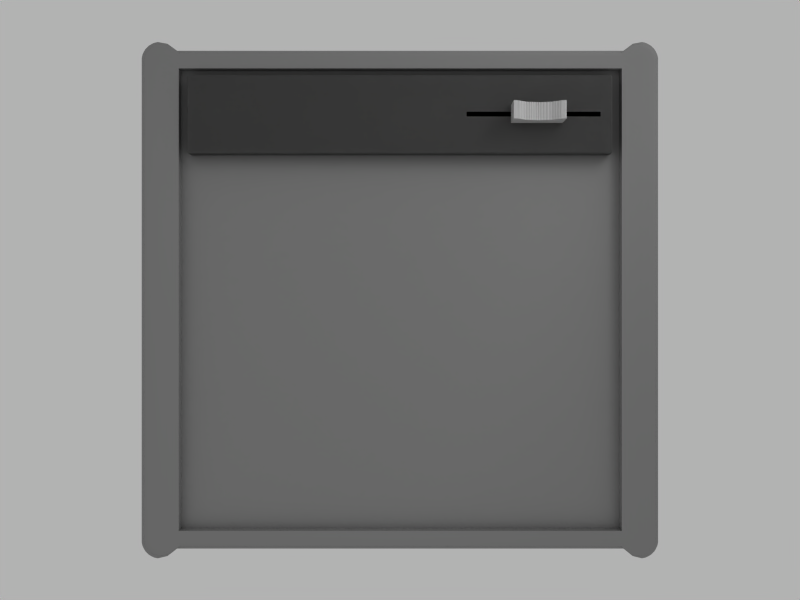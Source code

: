 # Source: menu.blend  (saved by Blender 2.45.0; exported with 4.5.12 LTS)
import bpy
from mathutils import Matrix  # noqa: F401  (used for matrix-valued properties, if any)

bpy.ops.wm.read_factory_settings(use_empty=True)
scene = bpy.context.scene
scene.name = 'Scene'

# ---- collections
col_collection_1 = bpy.data.collections.new('Collection 1'); scene.collection.children.link(col_collection_1)
col_collection_2 = bpy.data.collections.new('Collection 2'); scene.collection.children.link(col_collection_2)
col_collection_3 = bpy.data.collections.new('Collection 3'); scene.collection.children.link(col_collection_3)
col_collection_3.hide_render = True
col_collection_3.hide_viewport = True

# ---- materials (node trees are filled in below, after node groups)
mat_metal = bpy.data.materials.new('metal')
mat_metal.alpha_threshold = 0.0
mat_metal.diffuse_color = (0.56, 0.56, 0.56, 1.0)
mat_metal.roughness = 0.5
mat_metal.line_color = (0.0, 0.0, 0.0, 1.0)
mat_black = bpy.data.materials.new('black')
mat_black.alpha_threshold = 0.0
mat_black.diffuse_color = (0.0, 0.0, 0.0, 1.0)
mat_black.roughness = 0.5
mat_black.line_color = (0.0, 0.0, 0.0, 1.0)

# ---- node groups
ng_auto_smooth = bpy.data.node_groups.new('Auto Smooth', 'GeometryNodeTree')
_s = ng_auto_smooth.interface.new_socket(name='Geometry', in_out='OUTPUT', socket_type='NodeSocketGeometry')
_s = ng_auto_smooth.interface.new_socket(name='Geometry', in_out='INPUT', socket_type='NodeSocketGeometry')
_s = ng_auto_smooth.interface.new_socket(name='Angle', in_out='INPUT', socket_type='NodeSocketFloat')
_s.subtype = 'ANGLE'
_s.min_value = 0.0
_s.max_value = 3.142
ng_auto_smooth.is_modifier = True
_N = ng_auto_smooth.nodes; _L = ng_auto_smooth.links
n0 = _N.new('NodeGroupOutput'); n0.name = 'Group Output'; n0.location = (480, -100)
n1 = _N.new('NodeGroupInput'); n1.name = 'Group Input'; n1.location = (-420, -300)
n2 = _N.new('NodeGroupInput'); n2.name = 'Group Input.001'; n2.location = (-60, -100)
n3 = _N.new('GeometryNodeSetShadeSmooth'); n3.name = 'Set Shade Smooth'; n3.location = (120, -100)
n3.domain = 'EDGE'
n4 = _N.new('GeometryNodeSetShadeSmooth'); n4.name = 'Set Shade Smooth.001'; n4.location = (300, -100)
n5 = _N.new('GeometryNodeInputMeshEdgeAngle'); n5.name = 'Edge Angle'; n5.location = (-420, -220)
n6 = _N.new('GeometryNodeInputEdgeSmooth'); n6.name = 'Is Edge Smooth'; n6.location = (-60, -160)
n7 = _N.new('GeometryNodeInputShadeSmooth'); n7.name = 'Is Face Smooth'; n7.location = (-240, -340)
n8 = _N.new('FunctionNodeBooleanMath'); n8.name = 'Boolean Math'; n8.location = (-60, -220)
n9 = _N.new('FunctionNodeCompare'); n9.name = 'Compare'; n9.location = (-240, -180)
n9.operation = 'LESS_EQUAL'
_L.new(n5.outputs[0], n9.inputs[0])
_L.new(n4.outputs[0], n0.inputs[0])
_L.new(n1.outputs[1], n9.inputs[1])
_L.new(n9.outputs[0], n8.inputs[0])
_L.new(n7.outputs[0], n8.inputs[1])
_L.new(n2.outputs[0], n3.inputs[0])
_L.new(n6.outputs[0], n3.inputs[1])
_L.new(n3.outputs[0], n4.inputs[0])
_L.new(n8.outputs[0], n3.inputs[2])
n0.is_active_output = True

# ---- material node trees

# ---- world
world_world = bpy.data.worlds.new('World'); scene.world = world_world
world_world.color = (0.7, 0.7, 0.7)
world_world.use_sun_shadow = False
world_world.sun_shadow_jitter_overblur = 0.0
world_world.cycles.sampling_method = 'MANUAL'
world_world.cycles.sample_map_resolution = 256

# ---- cameras
cam_camera = bpy.data.cameras.new('Camera')
cam_camera.passepartout_alpha = 0.2
cam_camera.clip_end = 100.0
cam_camera.lens = 35.0
cam_camera.ortho_scale = 7.314
cam_camera.show_safe_areas = True
cam_camera.dof.focus_distance = 0.0
cam_camera.dof.aperture_fstop = 128.0

# ---- lights
light_spot = bpy.data.lights.new('Spot', 'SPOT')
light_spot.transmission_factor = 0.0
light_spot.cutoff_distance = 30.0
light_spot.energy = 150.0
light_spot.shadow_buffer_clip_start = 1.001
light_spot.shadow_soft_size = 1.0
light_spot.shadow_maximum_resolution = 0.006
light_spot.use_absolute_resolution = True
light_spot.spot_blend = 0.4026
light_spot.spot_size = 0.7829
light_spot.cycles.use_multiple_importance_sampling = False

# ---- meshes
me_cube = bpy.data.meshes.new('Cube')
me_cube.from_pydata([(0.9384, 0.9384, -1.0), (0.9384, -0.9384, -1.0), (-0.9384, -0.9384, -1.0), (-0.9384, 0.9384, -1.0), (0.9384, 0.9384, 1.0), (-0.9384, 0.9384, 1.0), (-0.9384, -0.9384, 1.0), (0.9384, -0.9384, 1.0), (1.0, 0.9384, -0.9384), (1.0, 0.9384, 0.9384), (1.0, -0.9384, 0.9384), (1.0, -0.9384, -0.9384), (0.9384, -1.0, -0.9384), (0.9384, -1.0, 0.9384), (-0.9384, -1.0, 0.9384), (-0.9384, -1.0, -0.9384), (-1.0, -0.9384, -0.9384), (-1.0, -0.9384, 0.9384), (-1.0, 0.9384, 0.9384), (-1.0, 0.9384, -0.9384), (0.9384, 1.0, 0.9384), (0.9384, 1.0, -0.9384), (-0.9384, 1.0, -0.9384), (-0.9384, 1.0, 0.9384), (0.9734, -0.9384, -0.9855), (0.9734, 0.9384, -0.9855), (0.9855, 0.9384, -0.9734), (0.9855, -0.9384, -0.9734), (0.9384, -0.9734, -0.9855), (0.9384, -0.9855, -0.9734), (-0.9384, -0.9855, -0.9734), (-0.9384, -0.9734, -0.9855), (-0.9734, -0.9384, -0.9855), (-0.9855, -0.9384, -0.9734), (-0.9855, 0.9384, -0.9734), (-0.9734, 0.9384, -0.9855), (-0.9384, 0.9734, -0.9855), (-0.9384, 0.9855, -0.9734), (0.9384, 0.9855, -0.9734), (0.9384, 0.9734, -0.9855), (0.9384, 0.9734, 0.9855), (-0.9384, 0.9734, 0.9855), (-0.9384, 0.9855, 0.9734), (0.9384, 0.9855, 0.9734), (-0.9734, 0.9384, 0.9855), (-0.9734, -0.9384, 0.9855), (-0.9855, -0.9384, 0.9734), (-0.9855, 0.9384, 0.9734), (-0.9384, -0.9734, 0.9855), (0.9384, -0.9734, 0.9855), (0.9384, -0.9855, 0.9734), (-0.9384, -0.9855, 0.9734), (0.9734, 0.9384, 0.9855), (0.9855, 0.9384, 0.9734), (0.9855, -0.9384, 0.9734), (0.9734, -0.9384, 0.9855), (0.9855, 0.9734, -0.9384), (0.9855, 0.9734, 0.9384), (0.9734, 0.9855, 0.9384), (0.9734, 0.9855, -0.9384), (0.9855, -0.9734, 0.9384), (0.9855, -0.9734, -0.9384), (0.9734, -0.9855, -0.9384), (0.9734, -0.9855, 0.9384), (-0.9734, -0.9855, 0.9384), (-0.9734, -0.9855, -0.9384), (-0.9855, -0.9734, -0.9384), (-0.9855, -0.9734, 0.9384), (-0.9855, 0.9734, 0.9384), (-0.9855, 0.9734, -0.9384), (-0.9734, 0.9855, -0.9384), (-0.9734, 0.9855, 0.9384), (0.9726, 0.9726, -0.9726), (0.9726, -0.9726, -0.9726), (-0.9726, -0.9726, -0.9726), (-0.9726, 0.9726, -0.9726), (0.9726, 0.9726, 0.9726), (-0.9726, 0.9726, 0.9726), (-0.9726, -0.9726, 0.9726), (0.9726, -0.9726, 0.9726), (0.9516, 0.9384, -0.9974), (0.9516, -0.9384, -0.9974), (0.9623, -0.9384, -0.9929), (0.9623, 0.9384, -0.9929), (0.9384, -0.9516, -0.9974), (0.9384, -0.9623, -0.9929), (-0.9384, -0.9623, -0.9929), (-0.9384, -0.9516, -0.9974), (-0.9516, -0.9384, -0.9974), (-0.9623, -0.9384, -0.9929), (-0.9623, 0.9384, -0.9929), (-0.9516, 0.9384, -0.9974), (0.9384, 0.9516, -0.9974), (-0.9384, 0.9516, -0.9974), (-0.9384, 0.9623, -0.9929), (0.9384, 0.9623, -0.9929), (0.9384, 0.9516, 0.9974), (0.9384, 0.9623, 0.9929), (-0.9384, 0.9623, 0.9929), (-0.9384, 0.9516, 0.9974), (-0.9516, 0.9384, 0.9974), (-0.9623, 0.9384, 0.9929), (-0.9623, -0.9384, 0.9929), (-0.9516, -0.9384, 0.9974), (-0.9384, -0.9516, 0.9974), (-0.9384, -0.9623, 0.9929), (0.9384, -0.9623, 0.9929), (0.9384, -0.9516, 0.9974), (0.9516, 0.9384, 0.9974), (0.9516, -0.9384, 0.9974), (0.9623, -0.9384, 0.9929), (0.9623, 0.9384, 0.9929), (0.9974, 0.9516, -0.9384), (0.9929, 0.9623, -0.9384), (0.9929, 0.9623, 0.9384), (0.9974, 0.9516, 0.9384), (0.9974, 0.9384, 0.9516), (0.9974, -0.9384, 0.9516), (0.9929, -0.9384, 0.9623), (0.9929, 0.9384, 0.9623), (0.9974, -0.9516, 0.9384), (0.9929, -0.9623, 0.9384), (0.9929, -0.9623, -0.9384), (0.9974, -0.9516, -0.9384), (0.9974, 0.9384, -0.9516), (0.9929, 0.9384, -0.9623), (0.9929, -0.9384, -0.9623), (0.9974, -0.9384, -0.9516), (0.9516, -0.9974, -0.9384), (0.9623, -0.9929, -0.9384), (0.9623, -0.9929, 0.9384), (0.9516, -0.9974, 0.9384), (0.9384, -0.9974, 0.9516), (0.9384, -0.9929, 0.9623), (-0.9384, -0.9929, 0.9623), (-0.9384, -0.9974, 0.9516), (-0.9516, -0.9974, 0.9384), (-0.9623, -0.9929, 0.9384), (-0.9623, -0.9929, -0.9384), (-0.9516, -0.9974, -0.9384), (0.9384, -0.9974, -0.9516), (0.9384, -0.9929, -0.9623), (-0.9384, -0.9929, -0.9623), (-0.9384, -0.9974, -0.9516), (-0.9974, -0.9516, -0.9384), (-0.9929, -0.9623, -0.9384), (-0.9929, -0.9623, 0.9384), (-0.9974, -0.9516, 0.9384), (-0.9974, -0.9384, 0.9516), (-0.9929, -0.9384, 0.9623), (-0.9929, 0.9384, 0.9623), (-0.9974, 0.9384, 0.9516), (-0.9974, 0.9516, 0.9384), (-0.9929, 0.9623, 0.9384), (-0.9929, 0.9623, -0.9384), (-0.9974, 0.9516, -0.9384), (-0.9974, -0.9384, -0.9516), (-0.9929, -0.9384, -0.9623), (-0.9929, 0.9384, -0.9623), (-0.9974, 0.9384, -0.9516), (0.9516, 0.9974, 0.9384), (0.9623, 0.9929, 0.9384), (0.9623, 0.9929, -0.9384), (0.9516, 0.9974, -0.9384), (0.9384, 0.9974, -0.9516), (-0.9384, 0.9974, -0.9516), (-0.9384, 0.9929, -0.9623), (0.9384, 0.9929, -0.9623), (-0.9516, 0.9974, -0.9384), (-0.9623, 0.9929, -0.9384), (-0.9623, 0.9929, 0.9384), (-0.9516, 0.9974, 0.9384), (0.9384, 0.9974, 0.9516), (-0.9384, 0.9974, 0.9516), (-0.9384, 0.9929, 0.9623), (0.9384, 0.9929, 0.9623), (0.9742, 0.9518, -0.9818), (0.9749, 0.9636, -0.9758), (0.9758, 0.9636, -0.9749), (0.9818, 0.9518, -0.9742), (0.9742, -0.9518, -0.9818), (0.9749, -0.9636, -0.9758), (0.9758, -0.9636, -0.9749), (0.9818, -0.9518, -0.9742), (0.9518, -0.9742, -0.9818), (0.9636, -0.9758, -0.9749), (0.9518, -0.9818, -0.9742), (-0.9518, -0.9818, -0.9742), (-0.9518, -0.9742, -0.9818), (-0.9636, -0.9749, -0.9758), (-0.9742, -0.9518, -0.9818), (-0.9749, -0.9636, -0.9758), (-0.9818, -0.9518, -0.9742), (-0.9818, 0.9518, -0.9742), (-0.9742, 0.9518, -0.9818), (-0.9749, 0.9636, -0.9758), (-0.9518, 0.9742, -0.9818), (-0.9636, 0.9749, -0.9758), (-0.9636, 0.9758, -0.9749), (-0.9518, 0.9818, -0.9742), (0.9518, 0.9818, -0.9742), (0.9518, 0.9742, -0.9818), (0.9636, 0.9749, -0.9758), (0.9636, 0.9758, -0.9749), (-0.9518, 0.9742, 0.9818), (-0.9636, 0.9758, 0.9749), (-0.9518, 0.9818, 0.9742), (0.9518, 0.9742, 0.9818), (0.9636, 0.9749, 0.9758), (0.9518, 0.9818, 0.9742), (-0.9742, -0.9518, 0.9818), (-0.9749, -0.9636, 0.9758), (-0.9758, -0.9636, 0.9749), (-0.9818, -0.9518, 0.9742), (-0.9742, 0.9518, 0.9818), (-0.9749, 0.9636, 0.9758), (-0.9758, 0.9636, 0.9749), (-0.9818, 0.9518, 0.9742), (0.9518, -0.9742, 0.9818), (0.9636, -0.9749, 0.9758), (0.9636, -0.9758, 0.9749), (0.9518, -0.9818, 0.9742), (-0.9518, -0.9742, 0.9818), (-0.9636, -0.9749, 0.9758), (-0.9636, -0.9758, 0.9749), (-0.9518, -0.9818, 0.9742), (0.9742, 0.9518, 0.9818), (0.9758, 0.9636, 0.9749), (0.9818, 0.9518, 0.9742), (0.9818, -0.9518, 0.9742), (0.9742, -0.9518, 0.9818), (0.9749, -0.9636, 0.9758), (0.9818, 0.9742, 0.9518), (0.9742, 0.9818, 0.9518), (0.9758, 0.9749, 0.9636), (0.9818, 0.9742, -0.9518), (0.9758, 0.9749, -0.9636), (0.9742, 0.9818, -0.9518), (0.9818, -0.9742, -0.9518), (0.9758, -0.9749, -0.9636), (0.9749, -0.9758, -0.9636), (0.9742, -0.9818, -0.9518), (0.9818, -0.9742, 0.9518), (0.9742, -0.9818, 0.9518), (0.9749, -0.9758, 0.9636), (0.9758, -0.9749, 0.9636), (-0.9742, -0.9818, -0.9518), (-0.9758, -0.9749, -0.9636), (-0.9818, -0.9742, -0.9518), (-0.9742, -0.9818, 0.9518), (-0.9818, -0.9742, 0.9518), (-0.9749, -0.9758, 0.9636), (-0.9818, 0.9742, -0.9518), (-0.9742, 0.9818, -0.9518), (-0.9749, 0.9758, -0.9636), (-0.9758, 0.9749, -0.9636), (-0.9818, 0.9742, 0.9518), (-0.9758, 0.9749, 0.9636), (-0.9749, 0.9758, 0.9636), (-0.9742, 0.9818, 0.9518), (0.9515, 0.9515, -0.9944), (0.9516, 0.9626, -0.9901), (0.9632, 0.9632, -0.9839), (0.9626, 0.9516, -0.9901), (0.9515, -0.9515, -0.9944), (0.9626, -0.9516, -0.9901), (0.9632, -0.9632, -0.9839), (0.9516, -0.9626, -0.9901), (-0.9515, -0.9515, -0.9944), (-0.9626, -0.9516, -0.9901), (-0.9632, -0.9632, -0.9839), (-0.9516, -0.9626, -0.9901), (-0.9515, 0.9515, -0.9944), (-0.9626, 0.9516, -0.9901), (-0.9632, 0.9632, -0.9839), (-0.9516, 0.9626, -0.9901), (0.9515, 0.9515, 0.9944), (0.9626, 0.9516, 0.9901), (0.9632, 0.9632, 0.9839), (0.9516, 0.9626, 0.9901), (-0.9515, 0.9515, 0.9944), (-0.9626, 0.9516, 0.9901), (-0.9632, 0.9632, 0.9839), (-0.9516, 0.9626, 0.9901), (-0.9515, -0.9515, 0.9944), (-0.9516, -0.9626, 0.9901), (-0.9632, -0.9632, 0.9839), (-0.9626, -0.9516, 0.9901), (0.9515, -0.9515, 0.9944), (0.9626, -0.9516, 0.9901), (0.9632, -0.9632, 0.9839), (0.9516, -0.9626, 0.9901), (0.9944, 0.9515, -0.9515), (0.9901, 0.9516, -0.9626), (0.9839, 0.9632, -0.9632), (0.9901, 0.9626, -0.9516), (0.9944, 0.9515, 0.9515), (0.9901, 0.9626, 0.9516), (0.9839, 0.9632, 0.9632), (0.9901, 0.9516, 0.9626), (0.9944, -0.9515, 0.9515), (0.9901, -0.9626, 0.9516), (0.9839, -0.9632, 0.9632), (0.9901, -0.9516, 0.9626), (0.9944, -0.9515, -0.9515), (0.9901, -0.9626, -0.9516), (0.9839, -0.9632, -0.9632), (0.9901, -0.9516, -0.9626), (0.9515, -0.9944, -0.9515), (0.9626, -0.9901, -0.9516), (0.9632, -0.9839, -0.9632), (0.9516, -0.9901, -0.9626), (0.9515, -0.9944, 0.9515), (0.9516, -0.9901, 0.9626), (0.9632, -0.9839, 0.9632), (0.9626, -0.9901, 0.9516), (-0.9515, -0.9944, 0.9515), (-0.9626, -0.9901, 0.9516), (-0.9632, -0.9839, 0.9632), (-0.9516, -0.9901, 0.9626), (-0.9515, -0.9944, -0.9515), (-0.9516, -0.9901, -0.9626), (-0.9632, -0.9839, -0.9632), (-0.9626, -0.9901, -0.9516), (-0.9944, -0.9515, -0.9515), (-0.9901, -0.9626, -0.9516), (-0.9839, -0.9632, -0.9632), (-0.9901, -0.9516, -0.9626), (-0.9944, -0.9515, 0.9515), (-0.9901, -0.9516, 0.9626), (-0.9839, -0.9632, 0.9632), (-0.9901, -0.9626, 0.9516), (-0.9944, 0.9515, 0.9515), (-0.9901, 0.9626, 0.9516), (-0.9839, 0.9632, 0.9632), (-0.9901, 0.9516, 0.9626), (-0.9944, 0.9515, -0.9515), (-0.9901, 0.9626, -0.9516), (-0.9839, 0.9632, -0.9632), (-0.9901, 0.9516, -0.9626), (0.9515, 0.9944, 0.9515), (0.9516, 0.9901, 0.9626), (0.9632, 0.9839, 0.9632), (0.9626, 0.9901, 0.9516), (0.9515, 0.9944, -0.9515), (0.9626, 0.9901, -0.9516), (0.9632, 0.9839, -0.9632), (0.9516, 0.9901, -0.9626), (-0.9515, 0.9944, -0.9515), (-0.9516, 0.9901, -0.9626), (-0.9632, 0.9839, -0.9632), (-0.9626, 0.9901, -0.9516), (-0.9515, 0.9944, 0.9515), (-0.9626, 0.9901, 0.9516), (-0.9632, 0.9839, 0.9632), (-0.9516, 0.9901, 0.9626), (-0.8633, -0.9384, -0.9624), (-0.8633, 0.9384, -0.9624), (-0.8633, 0.9384, 0.9661), (-0.8633, -0.9384, 0.9661), (-0.8633, -1.0, 0.9045), (-0.8633, -1.0, -0.9007), (-0.8633, 1.0, -0.9007), (-0.8633, 1.0, 0.9045), (-0.8633, -0.9855, -0.9358), (-0.8633, -0.9734, -0.9478), (-0.8633, 0.9855, -0.9358), (-0.8633, 0.9734, -0.9478), (-0.8633, 0.9734, 0.9516), (-0.8633, 0.9855, 0.9396), (-0.8633, -0.9734, 0.9516), (-0.8633, -0.9855, 0.9396), (-0.8633, -0.9623, -0.9553), (-0.8633, -0.9516, -0.9597), (-0.8633, 0.9516, -0.9597), (-0.8633, 0.9623, -0.9553), (-0.8633, 0.9623, 0.9591), (-0.8633, 0.9516, 0.9635), (-0.8633, -0.9623, 0.9591), (-0.8633, -0.9516, 0.9635), (-0.8633, -0.9929, 0.9284), (-0.8633, -0.9974, 0.9177), (-0.8633, -0.9929, -0.9246), (-0.8633, -0.9974, -0.9139), (-0.8633, 0.9974, -0.9139), (-0.8633, 0.9929, -0.9246), (-0.8633, 0.9974, 0.9177), (-0.8633, 0.9929, 0.9284), (0.8663, -0.9384, -0.9624), (0.8663, 0.9384, -0.9624), (0.8663, 0.9384, 0.9661), (0.8663, -0.9384, 0.9661), (0.8663, -1.0, 0.9045), (0.8663, -1.0, -0.9007), (0.8663, 1.0, -0.9007), (0.8663, 1.0, 0.9045), (0.8663, -0.9855, -0.9358), (0.8663, -0.9734, -0.9478), (0.8663, 0.9855, -0.9358), (0.8663, 0.9734, -0.9478), (0.8663, 0.9734, 0.9516), (0.8663, 0.9855, 0.9396), (0.8663, -0.9734, 0.9516), (0.8663, -0.9855, 0.9396), (0.8663, -0.9623, -0.9553), (0.8663, -0.9516, -0.9597), (0.8663, 0.9516, -0.9597), (0.8663, 0.9623, -0.9553), (0.8663, 0.9623, 0.9591), (0.8663, 0.9516, 0.9635), (0.8663, -0.9623, 0.9591), (0.8663, -0.9516, 0.9635), (0.8663, -0.9929, 0.9284), (0.8663, -0.9974, 0.9177), (0.8663, -0.9929, -0.9246), (0.8663, -0.9974, -0.9139), (0.8663, 0.9974, -0.9139), (0.8663, 0.9929, -0.9246), (0.8663, 0.9974, 0.9177), (0.8663, 0.9929, 0.9284), (-0.9008, -0.9384, -0.9914), (-0.9008, 0.9384, -0.9914), (-0.9008, 0.9384, 0.9933), (-0.9008, -0.9384, 0.9933), (-0.9008, -1.0, 0.931), (-0.9008, -1.0, -0.9292), (-0.9008, 1.0, -0.9292), (-0.9008, 1.0, 0.931), (-0.9008, -0.9855, -0.9646), (-0.9008, -0.9734, -0.9767), (-0.9008, 0.9855, -0.9646), (-0.9008, 0.9734, -0.9767), (-0.9008, 0.9734, 0.9786), (-0.9008, 0.9855, 0.9665), (-0.9008, -0.9734, 0.9786), (-0.9008, -0.9855, 0.9665), (-0.9008, -0.9623, -0.9843), (-0.9008, -0.9516, -0.9888), (-0.9008, 0.9516, -0.9888), (-0.9008, 0.9623, -0.9843), (-0.9008, 0.9623, 0.9862), (-0.9008, 0.9516, 0.9907), (-0.9008, -0.9623, 0.9862), (-0.9008, -0.9516, 0.9907), (-0.9008, -0.9929, 0.9552), (-0.9008, -0.9974, 0.9444), (-0.9008, -0.9929, -0.9533), (-0.9008, -0.9974, -0.9425), (-0.9008, 0.9974, -0.9425), (-0.9008, 0.9929, -0.9533), (-0.9008, 0.9974, 0.9444), (-0.9008, 0.9929, 0.9552), (0.9023, -0.9384, -0.9914), (0.9023, 0.9384, -0.9914), (0.9023, 0.9384, 0.9933), (0.9023, -0.9384, 0.9933), (0.9023, -1.0, 0.931), (0.9023, -1.0, -0.9292), (0.9023, 1.0, -0.9292), (0.9023, 1.0, 0.931), (0.9023, -0.9855, -0.9646), (0.9023, -0.9734, -0.9767), (0.9023, 0.9855, -0.9646), (0.9023, 0.9734, -0.9767), (0.9023, 0.9734, 0.9786), (0.9023, 0.9855, 0.9665), (0.9023, -0.9734, 0.9786), (0.9023, -0.9855, 0.9665), (0.9023, -0.9623, -0.9843), (0.9023, -0.9516, -0.9888), (0.9023, 0.9516, -0.9888), (0.9023, 0.9623, -0.9843), (0.9023, 0.9623, 0.9862), (0.9023, 0.9516, 0.9907), (0.9023, -0.9623, 0.9862), (0.9023, -0.9516, 0.9907), (0.9023, -0.9929, 0.9552), (0.9023, -0.9974, 0.9444), (0.9023, -0.9929, -0.9533), (0.9023, -0.9974, -0.9425), (0.9023, 0.9974, -0.9425), (0.9023, 0.9929, -0.9533), (0.9023, 0.9974, 0.9444), (0.9023, 0.9929, 0.9552), (0.8663, -0.6499, -0.9007), (0.8663, -0.6499, 0.9045), (-0.8633, -0.6499, -0.9007), (-0.8633, -0.6499, 0.9045), (0.9666, 9.859e-10, -1.03), (-0.9666, 2.773e-07, -1.03), (-0.9666, 1.545e-07, 1.03), (0.9666, -5.516e-07, 1.03), (1.03, -5.516e-07, 0.9666), (1.03, -6.041e-08, -0.9666), (-1.03, 1.852e-07, 0.9666), (-1.03, 2.773e-07, -0.9666), (1.003, -2.971e-08, -1.015), (1.015, -2.971e-08, -1.003), (-1.015, 2.773e-07, -1.003), (-1.003, 2.773e-07, -1.015), (-1.003, 1.545e-07, 1.015), (-1.015, 1.545e-07, 1.003), (1.015, -5.516e-07, 1.003), (1.003, -5.516e-07, 1.015), (0.9802, 9.859e-10, -1.027), (0.9912, 9.859e-10, -1.023), (-0.9912, 2.773e-07, -1.023), (-0.9802, 2.773e-07, -1.027), (-0.9912, 1.545e-07, 1.023), (-0.9802, 1.545e-07, 1.027), (0.9802, -5.516e-07, 1.027), (0.9912, -5.516e-07, 1.023), (1.027, -5.516e-07, 0.9802), (1.023, -5.516e-07, 0.9912), (1.023, -6.041e-08, -0.9912), (1.027, -6.041e-08, -0.9802), (-1.023, 1.852e-07, 0.9912), (-1.027, 1.852e-07, 0.9802), (-1.023, 2.773e-07, -0.9912), (-1.027, 2.773e-07, -0.9802), (-0.8893, 2.773e-07, -0.9913), (-0.8893, 1.238e-07, 0.9952), (0.8924, 9.859e-10, -0.9913), (0.8924, -5.209e-07, 0.9952), (-0.9279, 2.773e-07, -1.021), (-0.9279, 1.545e-07, 1.023), (0.9295, 9.859e-10, -1.021), (0.9295, -5.209e-07, 1.023), (0.9615, -0.4692, -1.025), (-0.9615, -0.4692, -1.025), (-0.9615, -0.4692, 1.025), (0.9615, -0.4692, 1.025), (1.025, -0.4692, 0.9615), (1.025, -0.4692, -0.9615), (-1.025, -0.4692, 0.9615), (-1.025, -0.4692, -0.9615), (0.9975, -0.4692, -1.01), (1.01, -0.4692, -0.9975), (-1.01, -0.4692, -0.9975), (-0.9975, -0.4692, -1.01), (-0.9975, -0.4692, 1.01), (-1.01, -0.4692, 0.9975), (1.01, -0.4692, 0.9975), (0.9975, -0.4692, 1.01), (0.975, -0.4692, -1.022), (0.986, -0.4692, -1.017), (-0.986, -0.4692, -1.017), (-0.975, -0.4692, -1.022), (-0.986, -0.4692, 1.017), (-0.975, -0.4692, 1.022), (0.975, -0.4692, 1.022), (0.986, -0.4692, 1.017), (1.022, -0.4692, 0.975), (1.017, -0.4692, 0.986), (1.017, -0.4692, -0.986), (1.022, -0.4692, -0.975), (-1.017, -0.4692, 0.986), (-1.022, -0.4692, 0.975), (-1.017, -0.4692, -0.986), (-1.022, -0.4692, -0.975), (-0.8846, -0.4692, -0.9861), (-0.8846, -0.4692, 0.99), (0.8877, -0.4692, -0.9861), (0.8877, -0.4692, 0.99), (-0.9231, -0.4692, -1.016), (-0.9231, -0.4692, 1.018), (0.9246, -0.4692, -1.016), (0.9246, -0.4692, 1.018), (0.9615, 0.4692, -1.025), (-0.9615, 0.4692, -1.025), (-0.9615, 0.4692, 1.025), (0.9615, 0.4692, 1.025), (1.025, 0.4692, 0.9615), (1.025, 0.4692, -0.9615), (-1.025, 0.4692, 0.9615), (-1.025, 0.4692, -0.9615), (0.9975, 0.4692, -1.01), (1.01, 0.4692, -0.9975), (-1.01, 0.4692, -0.9975), (-0.9975, 0.4692, -1.01), (-0.9975, 0.4692, 1.01), (-1.01, 0.4692, 0.9975), (1.01, 0.4692, 0.9975), (0.9975, 0.4692, 1.01), (0.975, 0.4692, -1.022), (0.986, 0.4692, -1.017), (-0.986, 0.4692, -1.017), (-0.975, 0.4692, -1.022), (-0.986, 0.4692, 1.017), (-0.975, 0.4692, 1.022), (0.975, 0.4692, 1.022), (0.986, 0.4692, 1.017), (1.022, 0.4692, 0.975), (1.017, 0.4692, 0.986), (1.017, 0.4692, -0.986), (1.022, 0.4692, -0.975), (-1.017, 0.4692, 0.986), (-1.022, 0.4692, 0.975), (-1.017, 0.4692, -0.986), (-1.022, 0.4692, -0.975), (-0.8846, 0.4692, -0.9861), (-0.8846, 0.4692, 0.99), (0.8877, 0.4692, -0.9861), (0.8877, 0.4692, 0.99), (-0.9231, 0.4692, -1.016), (-0.9231, 0.4692, 1.018), (0.9246, 0.4692, -1.016), (0.9246, 0.4692, 1.018)], [], [(56, 59, 58, 57), (60, 63, 62, 61), (64, 67, 66, 65), (68, 71, 70, 69), (112, 113, 114, 115), (120, 121, 122, 123), (128, 129, 130, 131), (136, 137, 138, 139), (144, 145, 146, 147), (152, 153, 154, 155), (160, 161, 162, 163), (168, 169, 170, 171), (176, 177, 178, 179), (180, 183, 182, 181), (184, 185, 186), (187, 189, 188), (190, 191, 192), (193, 195, 194), (196, 197, 198, 199), (200, 203, 202, 201), (204, 206, 205), (207, 208, 209), (210, 213, 212, 211), (214, 215, 216, 217), (218, 221, 220, 219), (222, 223, 224, 225), (226, 228, 227), (229, 230, 231), (232, 233, 234), (235, 236, 237), (238, 241, 240, 239), (242, 245, 244, 243), (246, 248, 247), (249, 251, 250), (252, 253, 254, 255), (256, 257, 258, 259), (260, 261, 262, 263), (264, 265, 266, 267), (268, 271, 270, 269), (272, 273, 274, 275), (276, 277, 278, 279), (280, 283, 282, 281), (284, 287, 286, 285), (288, 291, 290, 289), (292, 293, 294, 295), (296, 297, 298, 299), (300, 303, 302, 301), (304, 305, 306, 307), (308, 311, 310, 309), (312, 315, 314, 313), (316, 319, 318, 317), (320, 323, 322, 321), (324, 327, 326, 325), (328, 331, 330, 329), (332, 335, 334, 333), (336, 337, 338, 339), (340, 341, 342, 343), (344, 345, 346, 347), (348, 349, 350, 351), (352, 353, 354, 355), (8, 112, 115, 9), (10, 120, 123, 11), (12, 128, 131, 13), (14, 136, 139, 15), (17, 16, 144, 147), (19, 18, 152, 155), (21, 20, 160, 163), (23, 22, 168, 171), (26, 25, 176, 179), (27, 183, 180, 24), (29, 28, 184, 186), (31, 30, 187, 188), (33, 32, 190, 192), (35, 34, 193, 194), (36, 196, 199, 37), (38, 200, 201, 39), (41, 42, 206, 204), (40, 207, 209, 43), (45, 46, 213, 210), (44, 214, 217, 47), (49, 50, 221, 218), (48, 222, 225, 51), (52, 53, 228, 226), (54, 55, 230, 229), (56, 57, 114, 113), (57, 58, 233, 232), (58, 59, 162, 161), (56, 235, 237, 59), (60, 61, 122, 121), (61, 62, 241, 238), (62, 63, 130, 129), (60, 242, 243, 63), (64, 65, 138, 137), (65, 66, 248, 246), (66, 67, 146, 145), (64, 249, 250, 67), (68, 69, 154, 153), (69, 70, 253, 252), (70, 71, 170, 169), (68, 256, 259, 71), (72, 178, 177), (72, 202, 203), (73, 181, 182), (73, 239, 240), (75, 198, 197), (75, 255, 254), (77, 216, 215), (77, 258, 257), (78, 211, 212), (78, 224, 223), (79, 219, 220), (79, 244, 245), (81, 82, 265, 264), (80, 260, 263, 83), (84, 264, 267, 85), (86, 271, 268, 87), (88, 268, 269, 89), (90, 273, 272, 91), (93, 272, 275, 94), (92, 95, 261, 260), (96, 276, 279, 97), (98, 283, 280, 99), (100, 280, 281, 101), (102, 287, 284, 103), (104, 284, 285, 105), (106, 291, 288, 107), (109, 288, 289, 110), (108, 111, 277, 276), (112, 292, 295, 113), (114, 297, 296, 115), (117, 118, 303, 300), (116, 296, 299, 119), (120, 300, 301, 121), (122, 305, 304, 123), (124, 125, 293, 292), (126, 127, 304, 307), (128, 308, 309, 129), (130, 315, 312, 131), (132, 312, 313, 133), (134, 319, 316, 135), (136, 316, 317, 137), (138, 323, 320, 139), (140, 141, 311, 308), (142, 143, 320, 321), (144, 324, 325, 145), (146, 331, 328, 147), (148, 328, 329, 149), (150, 335, 332, 151), (152, 332, 333, 153), (154, 337, 336, 155), (156, 157, 327, 324), (158, 159, 336, 339), (160, 340, 343, 161), (162, 345, 344, 163), (165, 166, 349, 348), (164, 344, 347, 167), (168, 348, 351, 169), (170, 353, 352, 171), (173, 352, 355, 174), (172, 175, 341, 340), (176, 263, 262, 177), (178, 294, 293, 179), (180, 181, 266, 265), (182, 183, 307, 306), (184, 267, 266, 185), (185, 310, 311, 186), (188, 189, 270, 271), (187, 321, 322, 189), (190, 269, 270, 191), (191, 326, 327, 192), (194, 195, 274, 273), (193, 339, 338, 195), (196, 275, 274, 197), (198, 350, 349, 199), (201, 202, 262, 261), (200, 347, 346, 203), (204, 205, 282, 283), (205, 206, 355, 354), (207, 279, 278, 208), (208, 342, 341, 209), (210, 211, 286, 287), (212, 213, 329, 330), (214, 281, 282, 215), (216, 334, 335, 217), (218, 219, 290, 291), (220, 221, 313, 314), (222, 285, 286, 223), (224, 318, 319, 225), (226, 227, 278, 277), (227, 228, 299, 298), (230, 289, 290, 231), (229, 231, 302, 303), (233, 343, 342, 234), (232, 234, 298, 297), (235, 295, 294, 236), (236, 346, 345, 237), (238, 239, 306, 305), (240, 241, 309, 310), (243, 244, 314, 315), (242, 301, 302, 245), (246, 247, 322, 323), (247, 248, 325, 326), (250, 251, 330, 331), (249, 317, 318, 251), (253, 351, 350, 254), (252, 255, 338, 337), (256, 333, 334, 257), (258, 354, 353, 259), (0, 92, 260, 80), (1, 81, 264, 84), (2, 87, 268, 88), (3, 91, 272, 93), (4, 108, 276, 96), (5, 99, 280, 100), (6, 103, 284, 104), (7, 107, 288, 109), (8, 124, 292, 112), (9, 115, 296, 116), (10, 117, 300, 120), (11, 123, 304, 127), (12, 140, 308, 128), (13, 131, 312, 132), (14, 135, 316, 136), (15, 139, 320, 143), (16, 156, 324, 144), (17, 147, 328, 148), (18, 151, 332, 152), (19, 155, 336, 159), (20, 172, 340, 160), (21, 163, 344, 164), (22, 165, 348, 168), (23, 171, 352, 173), (24, 180, 265, 82), (25, 83, 263, 176), (26, 179, 293, 125), (27, 126, 307, 183), (28, 85, 267, 184), (29, 186, 311, 141), (30, 142, 321, 187), (31, 188, 271, 86), (32, 89, 269, 190), (33, 192, 327, 157), (34, 158, 339, 193), (35, 194, 273, 90), (36, 94, 275, 196), (37, 199, 349, 166), (38, 167, 347, 200), (39, 201, 261, 95), (40, 97, 279, 207), (41, 204, 283, 98), (42, 174, 355, 206), (43, 209, 341, 175), (44, 101, 281, 214), (45, 210, 287, 102), (46, 149, 329, 213), (47, 217, 335, 150), (48, 105, 285, 222), (49, 218, 291, 106), (50, 133, 313, 221), (51, 225, 319, 134), (52, 226, 277, 111), (53, 119, 299, 228), (54, 229, 303, 118), (55, 110, 289, 230), (56, 113, 295, 235), (57, 232, 297, 114), (58, 161, 343, 233), (59, 237, 345, 162), (60, 121, 301, 242), (61, 238, 305, 122), (62, 129, 309, 241), (63, 243, 315, 130), (64, 137, 317, 249), (65, 246, 323, 138), (66, 145, 325, 248), (67, 250, 331, 146), (68, 153, 333, 256), (69, 252, 337, 154), (70, 169, 351, 253), (71, 259, 353, 170), (72, 177, 262, 202), (72, 236, 294, 178), (72, 203, 346, 236), (73, 185, 266, 181), (73, 182, 306, 239), (73, 240, 310, 185), (74, 191, 270, 189), (74, 189, 322, 247), (74, 247, 326, 191), (75, 197, 274, 195), (75, 254, 350, 198), (75, 195, 338, 255), (76, 208, 278, 227), (76, 234, 342, 208), (76, 227, 298, 234), (77, 215, 282, 205), (77, 257, 334, 216), (77, 205, 354, 258), (78, 223, 286, 211), (78, 212, 330, 251), (78, 251, 318, 224), (79, 231, 290, 219), (79, 220, 314, 244), (79, 245, 302, 231), (394, 362, 363, 395), (396, 364, 365, 397), (366, 398, 399, 367), (401, 369, 368, 400), (371, 403, 402, 370), (404, 372, 373, 405), (406, 374, 375, 407), (408, 376, 377, 409), (378, 410, 411, 379), (412, 380, 381, 413), (415, 383, 382, 414), (417, 385, 384, 416), (418, 386, 387, 419), (356, 388, 405, 373), (374, 406, 389, 357), (409, 377, 358, 390), (379, 411, 391, 359), (413, 381, 360, 392), (393, 361, 383, 415), (362, 394, 416, 384), (386, 418, 395, 363), (364, 396, 414, 382), (372, 404, 397, 365), (385, 417, 398, 366), (367, 399, 407, 375), (400, 368, 376, 408), (369, 401, 419, 387), (370, 402, 410, 378), (403, 371, 380, 412), (360, 424, 425, 361), (424, 14, 15, 425), (362, 426, 427, 363), (426, 22, 23, 427), (364, 428, 429, 365), (428, 30, 31, 429), (37, 430, 431, 36), (430, 366, 367, 431), (369, 433, 432, 368), (433, 42, 41, 432), (51, 435, 434, 48), (435, 371, 370, 434), (372, 436, 437, 373), (436, 86, 87, 437), (374, 438, 439, 375), (438, 93, 94, 439), (376, 440, 441, 377), (440, 98, 99, 441), (105, 442, 443, 104), (442, 378, 379, 443), (380, 444, 445, 381), (444, 134, 135, 445), (383, 447, 446, 382), (447, 143, 142, 446), (385, 449, 448, 384), (449, 166, 165, 448), (386, 450, 451, 387), (450, 173, 174, 451), (2, 420, 437, 87), (420, 356, 373, 437), (93, 438, 421, 3), (438, 374, 357, 421), (377, 441, 422, 358), (441, 99, 5, 422), (104, 443, 423, 6), (443, 379, 359, 423), (381, 445, 424, 360), (445, 135, 14, 424), (361, 425, 447, 383), (425, 15, 143, 447), (22, 426, 448, 165), (426, 362, 384, 448), (173, 450, 427, 23), (450, 386, 363, 427), (30, 428, 446, 142), (428, 364, 382, 446), (86, 436, 429, 31), (436, 372, 365, 429), (166, 449, 430, 37), (449, 385, 366, 430), (36, 431, 439, 94), (431, 367, 375, 439), (368, 432, 440, 376), (432, 41, 98, 440), (42, 433, 451, 174), (433, 369, 387, 451), (48, 434, 442, 105), (434, 370, 378, 442), (371, 435, 444, 380), (435, 51, 134, 444), (13, 456, 457, 12), (456, 392, 393, 457), (21, 458, 459, 20), (458, 394, 395, 459), (29, 460, 461, 28), (460, 396, 397, 461), (398, 462, 463, 399), (462, 38, 39, 463), (43, 465, 464, 40), (465, 401, 400, 464), (403, 467, 466, 402), (467, 50, 49, 466), (85, 468, 469, 84), (468, 404, 405, 469), (92, 470, 471, 95), (470, 406, 407, 471), (97, 472, 473, 96), (472, 408, 409, 473), (410, 474, 475, 411), (474, 106, 107, 475), (133, 476, 477, 132), (476, 412, 413, 477), (140, 479, 478, 141), (479, 415, 414, 478), (167, 481, 480, 164), (481, 417, 416, 480), (172, 482, 483, 175), (482, 418, 419, 483), (388, 452, 469, 405), (452, 1, 84, 469), (406, 470, 453, 389), (0, 453, 470, 92), (96, 473, 454, 4), (473, 409, 390, 454), (411, 475, 455, 391), (475, 107, 7, 455), (132, 477, 456, 13), (477, 413, 392, 456), (12, 457, 479, 140), (457, 393, 415, 479), (394, 458, 480, 416), (458, 21, 164, 480), (418, 482, 459, 395), (482, 172, 20, 459), (396, 460, 478, 414), (460, 29, 141, 478), (404, 468, 461, 397), (468, 85, 28, 461), (417, 481, 462, 398), (481, 167, 38, 462), (399, 463, 471, 407), (463, 39, 95, 471), (40, 464, 472, 97), (464, 400, 408, 472), (401, 465, 483, 419), (465, 43, 175, 483), (402, 466, 474, 410), (466, 49, 106, 474), (50, 467, 476, 133), (467, 403, 412, 476), (393, 392, 485, 484), (361, 393, 484, 486), (392, 360, 487, 485), (360, 361, 486, 487), (485, 487, 486, 484), (492, 532, 533, 493), (532, 10, 11, 533), (17, 534, 535, 16), (534, 494, 495, 535), (24, 536, 537, 27), (536, 496, 497, 537), (33, 538, 539, 32), (538, 498, 499, 539), (501, 541, 540, 500), (541, 46, 45, 540), (503, 543, 542, 502), (543, 55, 54, 542), (505, 545, 544, 504), (545, 82, 81, 544), (89, 546, 547, 88), (546, 506, 507, 547), (508, 548, 549, 509), (548, 102, 103, 549), (510, 550, 551, 511), (550, 109, 110, 551), (513, 553, 552, 512), (553, 118, 117, 552), (515, 555, 554, 514), (555, 127, 126, 554), (149, 556, 557, 148), (556, 516, 517, 557), (156, 559, 558, 157), (559, 519, 518, 558), (1, 528, 544, 81), (528, 488, 504, 544), (88, 547, 529, 2), (547, 507, 489, 529), (509, 549, 530, 490), (549, 103, 6, 530), (491, 531, 550, 510), (531, 7, 109, 550), (512, 552, 532, 492), (552, 117, 10, 532), (493, 533, 555, 515), (533, 11, 127, 555), (494, 534, 557, 517), (534, 17, 148, 557), (519, 559, 535, 495), (559, 156, 16, 535), (496, 536, 545, 505), (536, 24, 82, 545), (27, 537, 554, 126), (537, 497, 514, 554), (498, 538, 558, 518), (538, 33, 157, 558), (506, 546, 539, 499), (546, 89, 32, 539), (500, 540, 548, 508), (540, 45, 102, 548), (46, 541, 556, 149), (541, 501, 516, 556), (502, 542, 553, 513), (542, 54, 118, 553), (511, 551, 543, 503), (551, 110, 55, 543), (356, 560, 562, 388), (560, 520, 522, 562), (521, 561, 563, 523), (561, 359, 391, 563), (420, 564, 560, 356), (564, 524, 520, 560), (2, 529, 564, 420), (529, 489, 524, 564), (525, 565, 561, 521), (565, 423, 359, 561), (490, 530, 565, 525), (530, 6, 423, 565), (488, 528, 566, 526), (528, 1, 452, 566), (388, 562, 566, 452), (562, 522, 526, 566), (527, 567, 531, 491), (567, 455, 7, 531), (523, 563, 567, 527), (563, 391, 455, 567), (9, 572, 573, 8), (572, 492, 493, 573), (494, 574, 575, 495), (574, 18, 19, 575), (496, 576, 577, 497), (576, 25, 26, 577), (498, 578, 579, 499), (578, 34, 35, 579), (47, 581, 580, 44), (581, 501, 500, 580), (52, 583, 582, 53), (583, 503, 502, 582), (83, 585, 584, 80), (585, 505, 504, 584), (506, 586, 587, 507), (586, 90, 91, 587), (101, 588, 589, 100), (588, 508, 509, 589), (108, 590, 591, 111), (590, 510, 511, 591), (119, 593, 592, 116), (593, 513, 512, 592), (124, 595, 594, 125), (595, 515, 514, 594), (516, 596, 597, 517), (596, 150, 151, 597), (519, 599, 598, 518), (599, 159, 158, 598), (488, 568, 584, 504), (568, 0, 80, 584), (507, 587, 569, 489), (587, 91, 3, 569), (100, 589, 570, 5), (589, 509, 490, 570), (4, 571, 590, 108), (571, 491, 510, 590), (116, 592, 572, 9), (592, 512, 492, 572), (8, 573, 595, 124), (573, 493, 515, 595), (18, 574, 597, 151), (574, 494, 517, 597), (159, 599, 575, 19), (599, 519, 495, 575), (25, 576, 585, 83), (576, 496, 505, 585), (497, 577, 594, 514), (577, 26, 125, 594), (34, 578, 598, 158), (578, 498, 518, 598), (90, 586, 579, 35), (586, 506, 499, 579), (44, 580, 588, 101), (580, 500, 508, 588), (501, 581, 596, 516), (581, 47, 150, 596), (53, 582, 593, 119), (582, 502, 513, 593), (111, 591, 583, 52), (591, 511, 503, 583), (520, 600, 602, 522), (600, 357, 389, 602), (358, 601, 603, 390), (601, 521, 523, 603), (524, 604, 600, 520), (604, 421, 357, 600), (489, 569, 604, 524), (569, 3, 421, 604), (422, 605, 601, 358), (605, 525, 521, 601), (5, 570, 605, 422), (570, 490, 525, 605), (0, 568, 606, 453), (568, 488, 526, 606), (522, 602, 606, 526), (602, 389, 453, 606), (454, 607, 571, 4), (607, 527, 491, 571), (390, 603, 607, 454), (603, 523, 527, 607)])
me_cube.polygons.foreach_set('use_smooth', [True] * 618)
me_cube.materials.append(mat_metal)
me_cube.use_remesh_preserve_volume = False
me_cube.use_remesh_preserve_attributes = False
me_cube.use_mirror_vertex_groups = False
me_cube.update()
me_cube_008 = bpy.data.meshes.new('Cube.008')
me_cube_008.from_pydata([(0.2945, 0.1434, -0.1706), (0.2945, -0.1434, -0.1706), (-0.2945, -0.1434, -0.1706), (-0.2945, 0.1434, -0.1706), (0.2945, 0.1434, -0.01095), (0.2945, -0.1434, -0.01095), (-0.2945, -0.1434, -0.01095), (-0.2945, 0.1434, -0.01095), (-5.96e-08, -0.1434, -0.1706), (5.96e-08, 0.1434, -0.1706), (0.0005115, -0.1434, -0.07133), (0.0005118, 0.1434, -0.07133), (0.1473, -0.1434, -0.1706), (0.1473, 0.1434, -0.1706), (0.1473, -0.1434, -0.05862), (0.1473, 0.1434, -0.05862), (-0.1473, -0.1434, -0.1706), (-0.1473, 0.1434, -0.1706), (-0.1473, -0.1434, -0.05862), (-0.1473, 0.1434, -0.05862), (-0.2628, -0.1434, -0.1706), (-0.2628, 0.1434, -0.1706), (-0.2628, -0.1434, -0.01095), (-0.2628, 0.1434, -0.01095), (0.2628, -0.1434, -0.1706), (0.2628, 0.1434, -0.1706), (0.2628, -0.1434, -0.01095), (0.2628, 0.1434, -0.01095), (-0.2403, -0.1434, -0.1706), (-0.2403, 0.1434, -0.1706), (-0.2403, -0.1434, -0.02025), (-0.2403, 0.1434, -0.02025), (-0.2221, -0.1434, -0.1706), (-0.2221, 0.1434, -0.1706), (-0.2221, -0.1434, -0.02773), (-0.2221, 0.1434, -0.02773), (-0.2312, -0.1434, -0.1706), (-0.2312, 0.1434, -0.1706), (-0.229, -0.1434, -0.01904), (-0.229, 0.1434, -0.01904), (-0.2072, -0.1434, -0.1706), (-0.2072, 0.1434, -0.1706), (-0.2072, -0.1434, -0.03391), (-0.2072, 0.1434, -0.03391), (-0.1853, -0.1434, -0.1706), (-0.1853, 0.1434, -0.1706), (-0.1853, -0.1434, -0.04293), (-0.1853, 0.1434, -0.04293), (-0.1962, -0.1434, -0.1706), (-0.1962, 0.1434, -0.1706), (-0.1952, -0.1434, -0.03433), (-0.1952, 0.1434, -0.03433), (-0.1743, -0.1434, -0.1706), (-0.1743, 0.1434, -0.1706), (-0.1743, -0.1434, -0.04748), (-0.1743, 0.1434, -0.04748), (-0.1554, -0.1434, -0.1706), (-0.1554, 0.1434, -0.1706), (-0.1554, -0.1434, -0.05528), (-0.1554, 0.1434, -0.05528), (-0.1648, -0.1434, -0.1706), (-0.1648, 0.1434, -0.1706), (-0.1638, -0.1434, -0.04626), (-0.1638, 0.1434, -0.04626), (-0.1414, -0.1434, -0.1706), (-0.1414, 0.1434, -0.1706), (-0.1414, -0.1434, -0.05936), (-0.1414, 0.1434, -0.05936), (-0.1251, -0.1434, -0.1706), (-0.1251, 0.1434, -0.1706), (-0.1251, -0.1434, -0.06112), (-0.1251, 0.1434, -0.06112), (-0.1335, -0.1434, -0.1706), (-0.1335, 0.1434, -0.1706), (-0.1328, -0.1434, -0.05546), (-0.1328, 0.1434, -0.05546), (-0.1145, -0.1434, -0.1706), (-0.1145, 0.1434, -0.1706), (-0.1145, -0.1434, -0.06247), (-0.1145, 0.1434, -0.06247), (-0.09731, -0.1434, -0.1706), (-0.09731, 0.1434, -0.1706), (-0.09731, -0.1434, -0.06464), (-0.09731, 0.1434, -0.06464), (-0.1059, -0.1434, -0.1706), (-0.1059, 0.1434, -0.1706), (-0.1055, -0.1434, -0.05869), (-0.1055, 0.1434, -0.05869), (-0.0866, -0.1434, -0.1706), (-0.0866, 0.1434, -0.1706), (-0.0866, -0.1434, -0.066), (-0.0866, 0.1434, -0.066), (-0.06928, -0.1434, -0.1706), (-0.06928, 0.1434, -0.1706), (-0.06928, -0.1434, -0.06819), (-0.06928, 0.1434, -0.06819), (-0.07794, -0.1434, -0.1706), (-0.07794, 0.1434, -0.1706), (-0.07794, -0.1434, -0.06249), (-0.07794, 0.1434, -0.06249), (-0.05889, -0.1434, -0.1706), (-0.05889, 0.1434, -0.1706), (-0.05889, -0.1434, -0.0695), (-0.05889, 0.1434, -0.0695), (-0.04358, -0.1434, -0.1706), (-0.04358, 0.1434, -0.1706), (-0.04358, -0.1434, -0.07144), (-0.04358, 0.1434, -0.07144), (-0.05123, -0.1434, -0.1706), (-0.05123, 0.1434, -0.1706), (-0.05072, -0.1434, -0.06638), (-0.05072, 0.1434, -0.06638), (-0.0329, -0.1434, -0.1706), (-0.0329, 0.1434, -0.1706), (-0.0329, -0.1434, -0.0728), (-0.0329, 0.1434, -0.0728), (-0.01398, -0.1434, -0.1706), (-0.01398, 0.1434, -0.1706), (-0.01398, -0.1434, -0.07519), (-0.01398, 0.1434, -0.07519), (-0.02344, -0.1434, -0.1706), (-0.02344, 0.1434, -0.1706), (-0.02344, -0.1434, -0.06888), (-0.02344, 0.1434, -0.06888), (-0.006013, -0.1434, -0.1706), (-0.006013, 0.1434, -0.1706), (-0.006013, -0.1434, -0.0762), (-0.006013, 0.1434, -0.0762), (0.008836, -0.1434, -0.1706), (0.008837, 0.1434, -0.1706), (0.008836, -0.1434, -0.07586), (0.008837, 0.1434, -0.07586), (0.01991, -0.1434, -0.1706), (0.01991, 0.1434, -0.1706), (0.01991, -0.1434, -0.07448), (0.01991, 0.1434, -0.07448), (0.04029, -0.1434, -0.1706), (0.04029, 0.1434, -0.1706), (0.04029, -0.1434, -0.07195), (0.04029, 0.1434, -0.07195), (0.0301, -0.1434, -0.1706), (0.0301, 0.1434, -0.1706), (0.02908, -0.1434, -0.06912), (0.02908, 0.1434, -0.06912), (0.05259, -0.1434, -0.1706), (0.05259, 0.1434, -0.1706), (0.05259, -0.1434, -0.07041), (0.05259, 0.1434, -0.07041), (0.072, -0.1434, -0.1706), (0.072, 0.1434, -0.1706), (0.072, -0.1434, -0.068), (0.072, 0.1434, -0.068), (0.0623, -0.1434, -0.1706), (0.0623, 0.1434, -0.1706), (0.06076, -0.1434, -0.0646), (0.06076, 0.1434, -0.0646), (0.08442, -0.1434, -0.1706), (0.08442, 0.1434, -0.1706), (0.08442, -0.1434, -0.06645), (0.08442, 0.1434, -0.06645), (0.1077, -0.1434, -0.1706), (0.1077, 0.1434, -0.1706), (0.1077, -0.1434, -0.06355), (0.1077, 0.1434, -0.06355), (0.09605, -0.1434, -0.1706), (0.09605, 0.1434, -0.1706), (0.09451, -0.1434, -0.05989), (0.09451, 0.1434, -0.05989), (0.1182, -0.1434, -0.1706), (0.1182, 0.1434, -0.1706), (0.1182, -0.1434, -0.06225), (0.1182, 0.1434, -0.06225), (0.14, -0.1434, -0.1706), (0.14, 0.1434, -0.1706), (0.14, -0.1434, -0.05953), (0.14, 0.1434, -0.05953), (0.1291, -0.1434, -0.1706), (0.1291, 0.1434, -0.1706), (0.1281, -0.1434, -0.05628), (0.1281, 0.1434, -0.05628), (0.1548, -0.1434, -0.1706), (0.1548, 0.1434, -0.1706), (0.1548, -0.1434, -0.05553), (0.1548, 0.1434, -0.05553), (0.1715, -0.1434, -0.1706), (0.1715, 0.1434, -0.1706), (0.1715, -0.1434, -0.04862), (0.1715, 0.1434, -0.04862), (0.1632, -0.1434, -0.1706), (0.1632, 0.1434, -0.1706), (0.1589, -0.1434, -0.04839), (0.1589, 0.1434, -0.04839), (0.1802, -0.1434, -0.1706), (0.1802, 0.1434, -0.1706), (0.1802, -0.1434, -0.04504), (0.1802, 0.1434, -0.04504), (0.1963, -0.1434, -0.1706), (0.1963, 0.1434, -0.1706), (0.1963, -0.1434, -0.03839), (0.1963, 0.1434, -0.03839), (0.1882, -0.1434, -0.1706), (0.1882, 0.1434, -0.1706), (0.184, -0.1434, -0.03742), (0.184, 0.1434, -0.03742), (0.2093, -0.1434, -0.1706), (0.2093, 0.1434, -0.1706), (0.2093, -0.1434, -0.03304), (0.2093, 0.1434, -0.03304), (0.2251, -0.1434, -0.1706), (0.2251, 0.1434, -0.1706), (0.2251, -0.1434, -0.02652), (0.2251, 0.1434, -0.02652), (0.2172, -0.1434, -0.1706), (0.2172, 0.1434, -0.1706), (0.211, -0.1434, -0.0261), (0.211, 0.1434, -0.0261), (0.2341, -0.1434, -0.1706), (0.2341, 0.1434, -0.1706), (0.2341, -0.1434, -0.02279), (0.2341, 0.1434, -0.02279), (0.2493, -0.1434, -0.1706), (0.2493, 0.1434, -0.1706), (0.2493, -0.1434, -0.01651), (0.2493, 0.1434, -0.01651), (0.2417, -0.1434, -0.1706), (0.2417, 0.1434, -0.1706), (0.2362, -0.1434, -0.01535), (0.2362, 0.1434, -0.01535)], [], [(0, 4, 5, 1), (2, 6, 7, 3), (3, 21, 20, 2), (23, 7, 6, 22), (22, 6, 2, 20), (7, 23, 21, 3), (25, 0, 1, 24), (4, 27, 26, 5), (5, 26, 24, 1), (0, 25, 27, 4), (21, 29, 28, 20), (31, 23, 22, 30), (30, 22, 20, 28), (23, 31, 29, 21), (29, 37, 36, 28), (37, 33, 32, 36), (35, 39, 38, 34), (39, 31, 30, 38), (34, 38, 36, 32), (38, 30, 28, 36), (31, 39, 37, 29), (39, 35, 33, 37), (33, 41, 40, 32), (43, 35, 34, 42), (42, 34, 32, 40), (35, 43, 41, 33), (41, 49, 48, 40), (49, 45, 44, 48), (47, 51, 50, 46), (51, 43, 42, 50), (46, 50, 48, 44), (50, 42, 40, 48), (43, 51, 49, 41), (51, 47, 45, 49), (45, 53, 52, 44), (55, 47, 46, 54), (54, 46, 44, 52), (47, 55, 53, 45), (57, 17, 16, 56), (19, 59, 58, 18), (18, 58, 56, 16), (59, 19, 17, 57), (53, 61, 60, 52), (61, 57, 56, 60), (59, 63, 62, 58), (63, 55, 54, 62), (58, 62, 60, 56), (62, 54, 52, 60), (55, 63, 61, 53), (63, 59, 57, 61), (17, 65, 64, 16), (67, 19, 18, 66), (66, 18, 16, 64), (19, 67, 65, 17), (65, 73, 72, 64), (73, 69, 68, 72), (71, 75, 74, 70), (75, 67, 66, 74), (70, 74, 72, 68), (74, 66, 64, 72), (67, 75, 73, 65), (75, 71, 69, 73), (69, 77, 76, 68), (79, 71, 70, 78), (78, 70, 68, 76), (71, 79, 77, 69), (77, 85, 84, 76), (85, 81, 80, 84), (83, 87, 86, 82), (87, 79, 78, 86), (82, 86, 84, 80), (86, 78, 76, 84), (79, 87, 85, 77), (87, 83, 81, 85), (81, 89, 88, 80), (91, 83, 82, 90), (90, 82, 80, 88), (83, 91, 89, 81), (89, 97, 96, 88), (97, 93, 92, 96), (95, 99, 98, 94), (99, 91, 90, 98), (94, 98, 96, 92), (98, 90, 88, 96), (91, 99, 97, 89), (99, 95, 93, 97), (93, 101, 100, 92), (103, 95, 94, 102), (102, 94, 92, 100), (95, 103, 101, 93), (101, 109, 108, 100), (109, 105, 104, 108), (107, 111, 110, 106), (111, 103, 102, 110), (106, 110, 108, 104), (110, 102, 100, 108), (103, 111, 109, 101), (111, 107, 105, 109), (105, 113, 112, 104), (115, 107, 106, 114), (114, 106, 104, 112), (107, 115, 113, 105), (113, 121, 120, 112), (121, 117, 116, 120), (119, 123, 122, 118), (123, 115, 114, 122), (118, 122, 120, 116), (122, 114, 112, 120), (115, 123, 121, 113), (123, 119, 117, 121), (117, 125, 124, 116), (125, 9, 8, 124), (11, 127, 126, 10), (127, 119, 118, 126), (10, 126, 124, 8), (126, 118, 116, 124), (119, 127, 125, 117), (127, 11, 9, 125), (9, 129, 128, 8), (131, 11, 10, 130), (130, 10, 8, 128), (11, 131, 129, 9), (129, 133, 132, 128), (135, 131, 130, 134), (134, 130, 128, 132), (131, 135, 133, 129), (133, 141, 140, 132), (141, 137, 136, 140), (139, 143, 142, 138), (143, 135, 134, 142), (138, 142, 140, 136), (142, 134, 132, 140), (135, 143, 141, 133), (143, 139, 137, 141), (137, 145, 144, 136), (147, 139, 138, 146), (146, 138, 136, 144), (139, 147, 145, 137), (145, 153, 152, 144), (153, 149, 148, 152), (151, 155, 154, 150), (155, 147, 146, 154), (150, 154, 152, 148), (154, 146, 144, 152), (147, 155, 153, 145), (155, 151, 149, 153), (149, 157, 156, 148), (159, 151, 150, 158), (158, 150, 148, 156), (151, 159, 157, 149), (157, 165, 164, 156), (165, 161, 160, 164), (163, 167, 166, 162), (167, 159, 158, 166), (162, 166, 164, 160), (166, 158, 156, 164), (159, 167, 165, 157), (167, 163, 161, 165), (161, 169, 168, 160), (171, 163, 162, 170), (170, 162, 160, 168), (163, 171, 169, 161), (173, 13, 12, 172), (15, 175, 174, 14), (14, 174, 172, 12), (175, 15, 13, 173), (169, 177, 176, 168), (177, 173, 172, 176), (175, 179, 178, 174), (179, 171, 170, 178), (174, 178, 176, 172), (178, 170, 168, 176), (171, 179, 177, 169), (179, 175, 173, 177), (13, 181, 180, 12), (183, 15, 14, 182), (182, 14, 12, 180), (15, 183, 181, 13), (181, 189, 188, 180), (189, 185, 184, 188), (187, 191, 190, 186), (191, 183, 182, 190), (186, 190, 188, 184), (190, 182, 180, 188), (183, 191, 189, 181), (191, 187, 185, 189), (185, 193, 192, 184), (195, 187, 186, 194), (194, 186, 184, 192), (187, 195, 193, 185), (193, 201, 200, 192), (201, 197, 196, 200), (199, 203, 202, 198), (203, 195, 194, 202), (198, 202, 200, 196), (202, 194, 192, 200), (195, 203, 201, 193), (203, 199, 197, 201), (197, 205, 204, 196), (207, 199, 198, 206), (206, 198, 196, 204), (199, 207, 205, 197), (205, 213, 212, 204), (213, 209, 208, 212), (211, 215, 214, 210), (215, 207, 206, 214), (210, 214, 212, 208), (214, 206, 204, 212), (207, 215, 213, 205), (215, 211, 209, 213), (209, 217, 216, 208), (219, 211, 210, 218), (218, 210, 208, 216), (211, 219, 217, 209), (221, 25, 24, 220), (27, 223, 222, 26), (26, 222, 220, 24), (223, 27, 25, 221), (217, 225, 224, 216), (225, 221, 220, 224), (223, 227, 226, 222), (227, 219, 218, 226), (222, 226, 224, 220), (226, 218, 216, 224), (219, 227, 225, 217), (227, 223, 221, 225)])
me_cube_008.polygons.foreach_set('use_smooth', [True] * 226)
me_cube_008.use_remesh_preserve_volume = False
me_cube_008.use_remesh_preserve_attributes = False
me_cube_008.use_mirror_vertex_groups = False
me_cube_008.update()
me_cube_007 = bpy.data.meshes.new('Cube.007')
me_cube_007.from_pydata([(1.655, 0.2946, -0.04957), (1.655, -0.2946, -0.04957), (-1.655, -0.2946, -0.04957), (-1.655, 0.2946, -0.04957), (1.655, 0.2946, 0.04957), (-1.655, 0.2946, 0.04957), (-1.655, -0.2946, 0.04957), (1.655, -0.2946, 0.04957), (1.667, 0.2946, -0.03755), (1.667, 0.2946, 0.03755), (1.667, -0.2946, 0.03755), (1.667, -0.2946, -0.03755), (1.655, -0.3066, -0.03755), (1.655, -0.3066, 0.03755), (-1.655, -0.3066, 0.03755), (-1.655, -0.3066, -0.03755), (-1.667, -0.2946, -0.03755), (-1.667, -0.2946, 0.03755), (-1.667, 0.2946, 0.03755), (-1.667, 0.2946, -0.03755), (1.655, 0.3066, 0.03755), (1.655, 0.3066, -0.03755), (-1.655, 0.3066, -0.03755), (-1.655, 0.3066, 0.03755), (1.66, -0.2946, -0.04745), (1.66, 0.2946, -0.04745), (1.665, 0.2946, -0.04268), (1.665, -0.2946, -0.04268), (1.655, -0.2997, -0.04745), (-1.655, -0.2997, -0.04745), (-1.655, -0.3045, -0.04268), (1.655, -0.3045, -0.04268), (-1.66, -0.2946, -0.04745), (-1.665, -0.2946, -0.04268), (-1.665, 0.2946, -0.04268), (-1.66, 0.2946, -0.04745), (-1.655, 0.2997, -0.04745), (-1.655, 0.3045, -0.04268), (1.655, 0.3045, -0.04268), (1.655, 0.2997, -0.04745), (-1.655, 0.2997, 0.04745), (-1.655, 0.3045, 0.04268), (1.655, 0.3045, 0.04268), (1.655, 0.2997, 0.04745), (-1.66, -0.2946, 0.04745), (-1.66, 0.2946, 0.04745), (-1.665, 0.2946, 0.04268), (-1.665, -0.2946, 0.04268), (1.655, -0.2997, 0.04745), (-1.655, -0.2997, 0.04745), (-1.655, -0.3045, 0.04268), (1.655, -0.3045, 0.04268), (1.66, -0.2946, 0.04745), (1.665, -0.2946, 0.04268), (1.665, 0.2946, 0.04268), (1.66, 0.2946, 0.04745), (1.665, 0.2997, -0.03755), (1.66, 0.3045, -0.03755), (1.66, 0.3045, 0.03755), (1.665, 0.2997, 0.03755), (1.665, -0.2997, 0.03755), (1.665, -0.2997, -0.03755), (1.66, -0.3045, -0.03755), (1.66, -0.3045, 0.03755), (-1.66, -0.3045, 0.03755), (-1.66, -0.3045, -0.03755), (-1.665, -0.2997, -0.03755), (-1.665, -0.2997, 0.03755), (-1.665, 0.2997, 0.03755), (-1.665, 0.2997, -0.03755), (-1.66, 0.3045, -0.03755), (-1.66, 0.3045, 0.03755), (1.661, 0.3, -0.04466), (1.662, 0.3, -0.04301), (1.661, 0.3017, -0.04301), (1.661, -0.3, -0.04466), (1.661, -0.3017, -0.04301), (1.662, -0.3, -0.04301), (-1.661, -0.3, -0.04466), (-1.661, -0.3017, -0.04301), (-1.662, -0.3, -0.04301), (-1.661, 0.3, -0.04466), (-1.661, 0.3017, -0.04301), (-1.662, 0.3, -0.04301), (1.661, 0.3, 0.04466), (1.661, 0.3017, 0.04301), (1.662, 0.3, 0.04301), (-1.661, 0.3, 0.04466), (-1.661, 0.3017, 0.04301), (-1.662, 0.3, 0.04301), (-1.661, -0.3, 0.04466), (-1.662, -0.3, 0.04301), (-1.661, -0.3017, 0.04301), (1.661, -0.3, 0.04466), (1.661, -0.3017, 0.04301), (1.662, -0.3, 0.04301), (1.572, -0.2946, -0.04957), (1.572, 0.2946, -0.04957), (1.572, 0.2946, 0.04957), (1.572, -0.2946, 0.04957), (1.572, -0.3066, 0.03755), (1.572, -0.3066, -0.03755), (1.572, 0.3066, -0.03755), (1.572, 0.3066, 0.03755), (1.572, -0.2997, -0.04745), (1.572, -0.3045, -0.04268), (1.572, 0.3045, -0.04268), (1.572, 0.2997, -0.04745), (1.572, 0.3045, 0.04268), (1.572, 0.2997, 0.04745), (1.572, -0.2997, 0.04745), (1.572, -0.3045, 0.04268), (0.5235, -0.2946, -0.04957), (0.5235, 0.2946, -0.04957), (0.5235, 0.2946, 0.04957), (0.5235, -0.2946, 0.04957), (0.5235, -0.3066, 0.03755), (0.5235, -0.3066, -0.03755), (0.5235, 0.3066, -0.03755), (0.5235, 0.3066, 0.03755), (0.5235, -0.2997, -0.04745), (0.5235, -0.3045, -0.04268), (0.5235, 0.3045, -0.04268), (0.5235, 0.2997, -0.04745), (0.5235, 0.3045, 0.04268), (0.5235, 0.2997, 0.04745), (0.5235, -0.2997, 0.04745), (0.5235, -0.3045, 0.04268), (1.655, 0.01762, -0.04957), (-1.655, 0.01762, -0.04957), (-1.655, 0.01762, 0.04957), (1.655, 0.01762, 0.04957), (1.667, 0.01762, 0.03755), (1.667, 0.01762, -0.03755), (-1.667, 0.01762, 0.03755), (-1.667, 0.01762, -0.03755), (1.66, 0.01762, -0.04745), (1.665, 0.01762, -0.04268), (-1.665, 0.01762, -0.04268), (-1.66, 0.01762, -0.04745), (-1.66, 0.01762, 0.04745), (-1.665, 0.01762, 0.04268), (1.665, 0.01762, 0.04268), (1.66, 0.01762, 0.04745), (1.572, 0.01762, -0.04957), (1.572, 0.01762, 0.04957), (0.5235, 0.01762, -0.04957), (0.5235, 0.01762, 0.04957), (1.655, -0.01757, -0.04957), (-1.655, -0.01757, -0.04957), (-1.655, -0.01757, 0.04957), (1.655, -0.01757, 0.04957), (1.667, -0.01757, 0.03755), (1.667, -0.01757, -0.03755), (-1.667, -0.01757, 0.03755), (-1.667, -0.01757, -0.03755), (1.66, -0.01757, -0.04745), (1.665, -0.01757, -0.04268), (-1.665, -0.01757, -0.04268), (-1.66, -0.01757, -0.04745), (-1.66, -0.01757, 0.04745), (-1.665, -0.01757, 0.04268), (1.665, -0.01757, 0.04268), (1.66, -0.01757, 0.04745), (1.572, -0.01757, -0.04957), (1.572, -0.01757, 0.04957), (0.5235, -0.01757, -0.04957), (0.5235, -0.01757, 0.04957), (1.572, -0.01757, 0.009653), (0.5235, -0.01757, 0.009653), (0.5235, 0.01762, 0.009653), (1.572, 0.01762, 0.009653)], [], [(56, 57, 58, 59), (60, 63, 62, 61), (64, 67, 66, 65), (68, 71, 70, 69), (72, 74, 73), (75, 77, 76), (78, 79, 80), (81, 83, 82), (84, 86, 85), (87, 88, 89), (90, 91, 92), (93, 94, 95), (8, 56, 59, 9), (10, 60, 61, 11), (13, 12, 62, 63), (15, 14, 64, 65), (16, 66, 67, 17), (19, 18, 68, 69), (21, 20, 58, 57), (23, 22, 70, 71), (26, 25, 72, 73), (24, 27, 77, 75), (29, 30, 79, 78), (28, 75, 76, 31), (32, 78, 80, 33), (34, 83, 81, 35), (36, 81, 82, 37), (38, 74, 72, 39), (40, 41, 88, 87), (42, 43, 84, 85), (45, 87, 89, 46), (44, 47, 91, 90), (49, 90, 92, 50), (48, 51, 94, 93), (52, 93, 95, 53), (54, 86, 84, 55), (56, 73, 74, 57), (58, 85, 86, 59), (61, 62, 76, 77), (60, 95, 94, 63), (65, 66, 80, 79), (64, 92, 91, 67), (69, 70, 82, 83), (68, 89, 88, 71), (0, 39, 72, 25), (1, 24, 75, 28), (2, 29, 78, 32), (3, 35, 81, 36), (4, 55, 84, 43), (5, 40, 87, 45), (6, 44, 90, 49), (7, 48, 93, 52), (8, 26, 73, 56), (9, 59, 86, 54), (10, 53, 95, 60), (11, 61, 77, 27), (12, 31, 76, 62), (13, 63, 94, 51), (14, 50, 92, 64), (15, 65, 79, 30), (16, 33, 80, 66), (17, 67, 91, 47), (18, 46, 89, 68), (19, 69, 83, 34), (20, 42, 85, 58), (21, 57, 74, 38), (22, 37, 82, 70), (23, 71, 88, 41), (13, 100, 101, 12), (21, 102, 103, 20), (31, 105, 104, 28), (106, 38, 39, 107), (109, 43, 42, 108), (48, 110, 111, 51), (96, 1, 28, 104), (0, 97, 107, 39), (98, 4, 43, 109), (7, 99, 110, 48), (100, 13, 51, 111), (105, 31, 12, 101), (102, 21, 38, 106), (108, 42, 20, 103), (100, 116, 117, 101), (116, 14, 15, 117), (102, 118, 119, 103), (118, 22, 23, 119), (105, 121, 120, 104), (121, 30, 29, 120), (37, 122, 123, 36), (122, 106, 107, 123), (40, 125, 124, 41), (125, 109, 108, 124), (110, 126, 127, 111), (126, 49, 50, 127), (2, 112, 120, 29), (112, 96, 104, 120), (97, 113, 123, 107), (113, 3, 36, 123), (5, 114, 125, 40), (114, 98, 109, 125), (99, 115, 126, 110), (115, 6, 49, 126), (14, 116, 127, 50), (116, 100, 111, 127), (30, 121, 117, 15), (121, 105, 101, 117), (22, 118, 122, 37), (118, 102, 106, 122), (41, 124, 119, 23), (124, 108, 103, 119), (9, 132, 133, 8), (134, 18, 19, 135), (136, 25, 26, 137), (138, 34, 35, 139), (140, 45, 46, 141), (142, 54, 55, 143), (128, 0, 25, 136), (139, 35, 3, 129), (45, 140, 130, 5), (143, 55, 4, 131), (132, 9, 54, 142), (8, 133, 137, 26), (141, 46, 18, 134), (34, 138, 135, 19), (0, 128, 144, 97), (98, 145, 131, 4), (146, 113, 97, 144), (129, 3, 113, 146), (114, 147, 145, 98), (5, 130, 147, 114), (132, 152, 153, 133), (152, 10, 11, 153), (17, 154, 155, 16), (154, 134, 135, 155), (24, 156, 157, 27), (156, 136, 137, 157), (33, 158, 159, 32), (158, 138, 139, 159), (44, 160, 161, 47), (160, 140, 141, 161), (53, 162, 163, 52), (162, 142, 143, 163), (1, 148, 156, 24), (148, 128, 136, 156), (32, 159, 149, 2), (159, 139, 129, 149), (140, 160, 150, 130), (160, 44, 6, 150), (52, 163, 151, 7), (163, 143, 131, 151), (10, 152, 162, 53), (152, 132, 142, 162), (133, 153, 157, 137), (153, 11, 27, 157), (47, 161, 154, 17), (161, 141, 134, 154), (138, 158, 155, 135), (158, 33, 16, 155), (96, 164, 148, 1), (164, 144, 128, 148), (145, 165, 151, 131), (165, 99, 7, 151), (112, 166, 164, 96), (166, 146, 144, 164), (2, 149, 166, 112), (149, 129, 146, 166), (167, 115, 99, 165), (130, 150, 167, 147), (150, 6, 115, 167), (167, 165, 168, 169), (147, 167, 169, 170), (165, 145, 171, 168), (145, 147, 170, 171), (170, 169, 168, 171)])
me_cube_007.polygons.foreach_set('use_smooth', [True] * 174)
me_cube_007.polygons.foreach_set('material_index', [1, 1, 1, 1, 1, 1, 1, 1, 1, 1, 1, 1, 1, 1, 1, 1, 1, 1, 1, 1, 1, 1, 1, 1, 1, 1, 1, 1, 1, 1, 1, 1, 1, 1, 1, 1, 1, 1, 1, 1, 1, 1, 1, 1, 1, 1, 1, 1, 1, 1, 1, 1, 1, 1, 1, 1, 1, 1, 1, 1, 1, 1, 1, 1, 1, 1, 1, 1, 1, 1, 1, 1, 1, 1, 1, 1, 1, 1, 1, 1, 1, 1, 1, 1, 1, 1, 1, 1, 1, 1, 1, 1, 1, 1, 1, 1, 1, 1, 1, 1, 1, 1, 1, 1, 1, 1, 1, 1, 1, 1, 1, 1, 1, 1, 1, 1, 1, 1, 1, 1, 1, 1, 1, 1, 1, 1, 1, 1, 1, 1, 1, 1, 1, 1, 1, 1, 1, 1, 1, 1, 1, 1, 1, 1, 1, 1, 1, 1, 1, 1, 1, 1, 1, 1, 1, 1, 1, 1, 1, 1, 1, 1, 1, 1, 1, 1, 1, 1, 1, 0, 0, 0, 0, 0])
me_cube_007.materials.append(mat_black)
me_cube_007.materials.append(mat_metal)
me_cube_007.use_remesh_preserve_volume = False
me_cube_007.use_remesh_preserve_attributes = False
me_cube_007.use_mirror_vertex_groups = False
me_cube_007.update()
me_cube_006 = bpy.data.meshes.new('Cube.006')
me_cube_006.from_pydata([(1.655, 0.2946, -0.04957), (1.655, -0.2946, -0.04957), (-1.655, -0.2946, -0.04957), (-1.655, 0.2946, -0.04957), (1.655, 0.2946, 0.04957), (-1.655, 0.2946, 0.04957), (-1.655, -0.2946, 0.04957), (1.655, -0.2946, 0.04957), (1.667, 0.2946, -0.03755), (1.667, 0.2946, 0.03755), (1.667, -0.2946, 0.03755), (1.667, -0.2946, -0.03755), (1.655, -0.3066, -0.03755), (1.655, -0.3066, 0.03755), (-1.655, -0.3066, 0.03755), (-1.655, -0.3066, -0.03755), (-1.667, -0.2946, -0.03755), (-1.667, -0.2946, 0.03755), (-1.667, 0.2946, 0.03755), (-1.667, 0.2946, -0.03755), (1.655, 0.3066, 0.03755), (1.655, 0.3066, -0.03755), (-1.655, 0.3066, -0.03755), (-1.655, 0.3066, 0.03755), (1.66, -0.2946, -0.04745), (1.66, 0.2946, -0.04745), (1.665, 0.2946, -0.04268), (1.665, -0.2946, -0.04268), (1.655, -0.2997, -0.04745), (-1.655, -0.2997, -0.04745), (-1.655, -0.3045, -0.04268), (1.655, -0.3045, -0.04268), (-1.66, -0.2946, -0.04745), (-1.665, -0.2946, -0.04268), (-1.665, 0.2946, -0.04268), (-1.66, 0.2946, -0.04745), (-1.655, 0.2997, -0.04745), (-1.655, 0.3045, -0.04268), (1.655, 0.3045, -0.04268), (1.655, 0.2997, -0.04745), (-1.655, 0.2997, 0.04745), (-1.655, 0.3045, 0.04268), (1.655, 0.3045, 0.04268), (1.655, 0.2997, 0.04745), (-1.66, -0.2946, 0.04745), (-1.66, 0.2946, 0.04745), (-1.665, 0.2946, 0.04268), (-1.665, -0.2946, 0.04268), (1.655, -0.2997, 0.04745), (-1.655, -0.2997, 0.04745), (-1.655, -0.3045, 0.04268), (1.655, -0.3045, 0.04268), (1.66, -0.2946, 0.04745), (1.665, -0.2946, 0.04268), (1.665, 0.2946, 0.04268), (1.66, 0.2946, 0.04745), (1.665, 0.2997, -0.03755), (1.66, 0.3045, -0.03755), (1.66, 0.3045, 0.03755), (1.665, 0.2997, 0.03755), (1.665, -0.2997, 0.03755), (1.665, -0.2997, -0.03755), (1.66, -0.3045, -0.03755), (1.66, -0.3045, 0.03755), (-1.66, -0.3045, 0.03755), (-1.66, -0.3045, -0.03755), (-1.665, -0.2997, -0.03755), (-1.665, -0.2997, 0.03755), (-1.665, 0.2997, 0.03755), (-1.665, 0.2997, -0.03755), (-1.66, 0.3045, -0.03755), (-1.66, 0.3045, 0.03755), (1.661, 0.3, -0.04466), (1.662, 0.3, -0.04301), (1.661, 0.3017, -0.04301), (1.661, -0.3, -0.04466), (1.661, -0.3017, -0.04301), (1.662, -0.3, -0.04301), (-1.661, -0.3, -0.04466), (-1.661, -0.3017, -0.04301), (-1.662, -0.3, -0.04301), (-1.661, 0.3, -0.04466), (-1.661, 0.3017, -0.04301), (-1.662, 0.3, -0.04301), (1.661, 0.3, 0.04466), (1.661, 0.3017, 0.04301), (1.662, 0.3, 0.04301), (-1.661, 0.3, 0.04466), (-1.661, 0.3017, 0.04301), (-1.662, 0.3, 0.04301), (-1.661, -0.3, 0.04466), (-1.662, -0.3, 0.04301), (-1.661, -0.3017, 0.04301), (1.661, -0.3, 0.04466), (1.661, -0.3017, 0.04301), (1.662, -0.3, 0.04301), (1.572, -0.2946, -0.04957), (1.572, 0.2946, -0.04957), (1.572, 0.2946, 0.04957), (1.572, -0.2946, 0.04957), (1.572, -0.3066, 0.03755), (1.572, -0.3066, -0.03755), (1.572, 0.3066, -0.03755), (1.572, 0.3066, 0.03755), (1.572, -0.2997, -0.04745), (1.572, -0.3045, -0.04268), (1.572, 0.3045, -0.04268), (1.572, 0.2997, -0.04745), (1.572, 0.3045, 0.04268), (1.572, 0.2997, 0.04745), (1.572, -0.2997, 0.04745), (1.572, -0.3045, 0.04268), (0.5235, -0.2946, -0.04957), (0.5235, 0.2946, -0.04957), (0.5235, 0.2946, 0.04957), (0.5235, -0.2946, 0.04957), (0.5235, -0.3066, 0.03755), (0.5235, -0.3066, -0.03755), (0.5235, 0.3066, -0.03755), (0.5235, 0.3066, 0.03755), (0.5235, -0.2997, -0.04745), (0.5235, -0.3045, -0.04268), (0.5235, 0.3045, -0.04268), (0.5235, 0.2997, -0.04745), (0.5235, 0.3045, 0.04268), (0.5235, 0.2997, 0.04745), (0.5235, -0.2997, 0.04745), (0.5235, -0.3045, 0.04268), (1.655, 0.01762, -0.04957), (-1.655, 0.01762, -0.04957), (-1.655, 0.01762, 0.04957), (1.655, 0.01762, 0.04957), (1.667, 0.01762, 0.03755), (1.667, 0.01762, -0.03755), (-1.667, 0.01762, 0.03755), (-1.667, 0.01762, -0.03755), (1.66, 0.01762, -0.04745), (1.665, 0.01762, -0.04268), (-1.665, 0.01762, -0.04268), (-1.66, 0.01762, -0.04745), (-1.66, 0.01762, 0.04745), (-1.665, 0.01762, 0.04268), (1.665, 0.01762, 0.04268), (1.66, 0.01762, 0.04745), (1.572, 0.01762, -0.04957), (1.572, 0.01762, 0.04957), (0.5235, 0.01762, -0.04957), (0.5235, 0.01762, 0.04957), (1.655, -0.01757, -0.04957), (-1.655, -0.01757, -0.04957), (-1.655, -0.01757, 0.04957), (1.655, -0.01757, 0.04957), (1.667, -0.01757, 0.03755), (1.667, -0.01757, -0.03755), (-1.667, -0.01757, 0.03755), (-1.667, -0.01757, -0.03755), (1.66, -0.01757, -0.04745), (1.665, -0.01757, -0.04268), (-1.665, -0.01757, -0.04268), (-1.66, -0.01757, -0.04745), (-1.66, -0.01757, 0.04745), (-1.665, -0.01757, 0.04268), (1.665, -0.01757, 0.04268), (1.66, -0.01757, 0.04745), (1.572, -0.01757, -0.04957), (1.572, -0.01757, 0.04957), (0.5235, -0.01757, -0.04957), (0.5235, -0.01757, 0.04957), (1.572, -0.01757, 0.009653), (0.5235, -0.01757, 0.009653), (0.5235, 0.01762, 0.009653), (1.572, 0.01762, 0.009653)], [], [(56, 57, 58, 59), (60, 63, 62, 61), (64, 67, 66, 65), (68, 71, 70, 69), (72, 74, 73), (75, 77, 76), (78, 79, 80), (81, 83, 82), (84, 86, 85), (87, 88, 89), (90, 91, 92), (93, 94, 95), (8, 56, 59, 9), (10, 60, 61, 11), (13, 12, 62, 63), (15, 14, 64, 65), (16, 66, 67, 17), (19, 18, 68, 69), (21, 20, 58, 57), (23, 22, 70, 71), (26, 25, 72, 73), (24, 27, 77, 75), (29, 30, 79, 78), (28, 75, 76, 31), (32, 78, 80, 33), (34, 83, 81, 35), (36, 81, 82, 37), (38, 74, 72, 39), (40, 41, 88, 87), (42, 43, 84, 85), (45, 87, 89, 46), (44, 47, 91, 90), (49, 90, 92, 50), (48, 51, 94, 93), (52, 93, 95, 53), (54, 86, 84, 55), (56, 73, 74, 57), (58, 85, 86, 59), (61, 62, 76, 77), (60, 95, 94, 63), (65, 66, 80, 79), (64, 92, 91, 67), (69, 70, 82, 83), (68, 89, 88, 71), (0, 39, 72, 25), (1, 24, 75, 28), (2, 29, 78, 32), (3, 35, 81, 36), (4, 55, 84, 43), (5, 40, 87, 45), (6, 44, 90, 49), (7, 48, 93, 52), (8, 26, 73, 56), (9, 59, 86, 54), (10, 53, 95, 60), (11, 61, 77, 27), (12, 31, 76, 62), (13, 63, 94, 51), (14, 50, 92, 64), (15, 65, 79, 30), (16, 33, 80, 66), (17, 67, 91, 47), (18, 46, 89, 68), (19, 69, 83, 34), (20, 42, 85, 58), (21, 57, 74, 38), (22, 37, 82, 70), (23, 71, 88, 41), (13, 100, 101, 12), (21, 102, 103, 20), (31, 105, 104, 28), (106, 38, 39, 107), (109, 43, 42, 108), (48, 110, 111, 51), (96, 1, 28, 104), (0, 97, 107, 39), (98, 4, 43, 109), (7, 99, 110, 48), (100, 13, 51, 111), (105, 31, 12, 101), (102, 21, 38, 106), (108, 42, 20, 103), (100, 116, 117, 101), (116, 14, 15, 117), (102, 118, 119, 103), (118, 22, 23, 119), (105, 121, 120, 104), (121, 30, 29, 120), (37, 122, 123, 36), (122, 106, 107, 123), (40, 125, 124, 41), (125, 109, 108, 124), (110, 126, 127, 111), (126, 49, 50, 127), (2, 112, 120, 29), (112, 96, 104, 120), (97, 113, 123, 107), (113, 3, 36, 123), (5, 114, 125, 40), (114, 98, 109, 125), (99, 115, 126, 110), (115, 6, 49, 126), (14, 116, 127, 50), (116, 100, 111, 127), (30, 121, 117, 15), (121, 105, 101, 117), (22, 118, 122, 37), (118, 102, 106, 122), (41, 124, 119, 23), (124, 108, 103, 119), (9, 132, 133, 8), (134, 18, 19, 135), (136, 25, 26, 137), (138, 34, 35, 139), (140, 45, 46, 141), (142, 54, 55, 143), (128, 0, 25, 136), (139, 35, 3, 129), (45, 140, 130, 5), (143, 55, 4, 131), (132, 9, 54, 142), (8, 133, 137, 26), (141, 46, 18, 134), (34, 138, 135, 19), (0, 128, 144, 97), (98, 145, 131, 4), (146, 113, 97, 144), (129, 3, 113, 146), (114, 147, 145, 98), (5, 130, 147, 114), (132, 152, 153, 133), (152, 10, 11, 153), (17, 154, 155, 16), (154, 134, 135, 155), (24, 156, 157, 27), (156, 136, 137, 157), (33, 158, 159, 32), (158, 138, 139, 159), (44, 160, 161, 47), (160, 140, 141, 161), (53, 162, 163, 52), (162, 142, 143, 163), (1, 148, 156, 24), (148, 128, 136, 156), (32, 159, 149, 2), (159, 139, 129, 149), (140, 160, 150, 130), (160, 44, 6, 150), (52, 163, 151, 7), (163, 143, 131, 151), (10, 152, 162, 53), (152, 132, 142, 162), (133, 153, 157, 137), (153, 11, 27, 157), (47, 161, 154, 17), (161, 141, 134, 154), (138, 158, 155, 135), (158, 33, 16, 155), (96, 164, 148, 1), (164, 144, 128, 148), (145, 165, 151, 131), (165, 99, 7, 151), (112, 166, 164, 96), (166, 146, 144, 164), (2, 149, 166, 112), (149, 129, 146, 166), (167, 115, 99, 165), (130, 150, 167, 147), (150, 6, 115, 167), (167, 165, 168, 169), (147, 167, 169, 170), (165, 145, 171, 168), (145, 147, 170, 171), (170, 169, 168, 171)])
me_cube_006.polygons.foreach_set('use_smooth', [True] * 174)
me_cube_006.polygons.foreach_set('material_index', [1, 1, 1, 1, 1, 1, 1, 1, 1, 1, 1, 1, 1, 1, 1, 1, 1, 1, 1, 1, 1, 1, 1, 1, 1, 1, 1, 1, 1, 1, 1, 1, 1, 1, 1, 1, 1, 1, 1, 1, 1, 1, 1, 1, 1, 1, 1, 1, 1, 1, 1, 1, 1, 1, 1, 1, 1, 1, 1, 1, 1, 1, 1, 1, 1, 1, 1, 1, 1, 1, 1, 1, 1, 1, 1, 1, 1, 1, 1, 1, 1, 1, 1, 1, 1, 1, 1, 1, 1, 1, 1, 1, 1, 1, 1, 1, 1, 1, 1, 1, 1, 1, 1, 1, 1, 1, 1, 1, 1, 1, 1, 1, 1, 1, 1, 1, 1, 1, 1, 1, 1, 1, 1, 1, 1, 1, 1, 1, 1, 1, 1, 1, 1, 1, 1, 1, 1, 1, 1, 1, 1, 1, 1, 1, 1, 1, 1, 1, 1, 1, 1, 1, 1, 1, 1, 1, 1, 1, 1, 1, 1, 1, 1, 1, 1, 1, 1, 1, 1, 0, 0, 0, 0, 0])
me_cube_006.materials.append(mat_black)
me_cube_006.materials.append(mat_metal)
me_cube_006.use_remesh_preserve_volume = False
me_cube_006.use_remesh_preserve_attributes = False
me_cube_006.use_mirror_vertex_groups = False
me_cube_006.update()
me_cube_005 = bpy.data.meshes.new('Cube.005')
me_cube_005.from_pydata([(1.656, 0.2956, -0.04957), (1.656, -0.2956, -0.04957), (-1.656, -0.2956, -0.04957), (-1.656, 0.2956, -0.04957), (1.656, 0.2956, 0.04957), (-1.656, 0.2956, 0.04957), (-1.656, -0.2956, 0.04957), (1.656, -0.2956, 0.04957), (1.667, 0.2956, -0.0386), (1.667, 0.2956, 0.0386), (1.667, -0.2956, 0.0386), (1.667, -0.2956, -0.0386), (1.656, -0.3066, -0.0386), (1.656, -0.3066, 0.0386), (-1.656, -0.3066, 0.0386), (-1.656, -0.3066, -0.0386), (-1.667, -0.2956, -0.0386), (-1.667, -0.2956, 0.0386), (-1.667, 0.2956, 0.0386), (-1.667, 0.2956, -0.0386), (1.656, 0.3066, 0.0386), (1.656, 0.3066, -0.0386), (-1.656, 0.3066, -0.0386), (-1.656, 0.3066, 0.0386), (1.661, -0.2956, -0.04763), (1.665, -0.2956, -0.04328), (1.665, 0.2956, -0.04328), (1.661, 0.2956, -0.04763), (1.656, -0.3003, -0.04763), (-1.656, -0.3003, -0.04763), (-1.656, -0.3047, -0.04328), (1.656, -0.3047, -0.04328), (-1.661, 0.2956, -0.04763), (-1.665, 0.2956, -0.04328), (-1.665, -0.2956, -0.04328), (-1.661, -0.2956, -0.04763), (-1.656, 0.3003, -0.04763), (1.656, 0.3003, -0.04763), (1.656, 0.3047, -0.04328), (-1.656, 0.3047, -0.04328), (1.656, 0.3003, 0.04763), (-1.656, 0.3003, 0.04763), (-1.656, 0.3047, 0.04328), (1.656, 0.3047, 0.04328), (-1.661, 0.2956, 0.04763), (-1.661, -0.2956, 0.04763), (-1.665, -0.2956, 0.04328), (-1.665, 0.2956, 0.04328), (-1.656, -0.3003, 0.04763), (-1.656, -0.3047, 0.04328), (1.656, -0.3047, 0.04328), (1.656, -0.3003, 0.04763), (1.661, 0.2956, 0.04763), (1.661, -0.2956, 0.04763), (1.665, -0.2956, 0.04328), (1.665, 0.2956, 0.04328), (1.665, 0.3003, -0.0386), (1.661, 0.3047, -0.0386), (1.661, 0.3047, 0.0386), (1.665, 0.3003, 0.0386), (1.665, -0.3003, -0.0386), (1.661, -0.3047, -0.0386), (1.661, -0.3047, 0.0386), (1.665, -0.3003, 0.0386), (-1.661, -0.3047, -0.0386), (-1.661, -0.3047, 0.0386), (-1.665, -0.3003, 0.0386), (-1.665, -0.3003, -0.0386), (-1.665, 0.3003, -0.0386), (-1.665, 0.3003, 0.0386), (-1.661, 0.3047, 0.0386), (-1.661, 0.3047, -0.0386), (1.661, 0.3006, -0.04509), (1.663, 0.3006, -0.04358), (1.661, 0.3021, -0.04358), (1.661, -0.3006, -0.04509), (1.661, -0.3021, -0.04358), (1.663, -0.3006, -0.04358), (-1.661, -0.3006, -0.04509), (-1.661, -0.3021, -0.04358), (-1.663, -0.3006, -0.04358), (-1.661, 0.3006, -0.04509), (-1.661, 0.3021, -0.04358), (-1.663, 0.3006, -0.04358), (1.661, 0.3006, 0.04509), (1.661, 0.3021, 0.04358), (1.663, 0.3006, 0.04358), (-1.661, 0.3006, 0.04509), (-1.661, 0.3021, 0.04358), (-1.663, 0.3006, 0.04358), (-1.661, -0.3006, 0.04509), (-1.663, -0.3006, 0.04358), (-1.661, -0.3021, 0.04358), (1.661, -0.3006, 0.04509), (1.661, -0.3021, 0.04358), (1.663, -0.3006, 0.04358)], [], [(0, 1, 2, 3), (4, 5, 6, 7), (8, 9, 10, 11), (12, 13, 14, 15), (16, 17, 18, 19), (20, 21, 22, 23), (24, 27, 26, 25), (28, 31, 30, 29), (32, 35, 34, 33), (36, 39, 38, 37), (40, 43, 42, 41), (44, 47, 46, 45), (48, 49, 50, 51), (52, 53, 54, 55), (56, 57, 58, 59), (60, 63, 62, 61), (64, 65, 66, 67), (68, 69, 70, 71), (72, 74, 73), (75, 77, 76), (78, 79, 80), (81, 83, 82), (84, 86, 85), (87, 88, 89), (90, 91, 92), (93, 94, 95), (1, 0, 27, 24), (1, 28, 29, 2), (2, 35, 32, 3), (0, 3, 36, 37), (4, 40, 41, 5), (5, 44, 45, 6), (7, 6, 48, 51), (4, 7, 53, 52), (8, 56, 59, 9), (10, 9, 55, 54), (10, 63, 60, 11), (11, 25, 26, 8), (13, 12, 61, 62), (13, 50, 49, 14), (14, 65, 64, 15), (12, 15, 30, 31), (16, 67, 66, 17), (17, 46, 47, 18), (18, 69, 68, 19), (16, 19, 33, 34), (21, 20, 58, 57), (21, 38, 39, 22), (23, 22, 71, 70), (23, 42, 43, 20), (24, 25, 77, 75), (26, 27, 72, 73), (29, 30, 79, 78), (31, 28, 75, 76), (32, 33, 83, 81), (34, 35, 78, 80), (37, 38, 74, 72), (36, 81, 82, 39), (41, 42, 88, 87), (40, 84, 85, 43), (45, 46, 91, 90), (44, 87, 89, 47), (48, 90, 92, 49), (50, 94, 93, 51), (53, 93, 95, 54), (52, 55, 86, 84), (56, 73, 74, 57), (58, 85, 86, 59), (60, 61, 76, 77), (62, 63, 95, 94), (65, 92, 91, 66), (64, 67, 80, 79), (69, 89, 88, 70), (68, 71, 82, 83), (0, 37, 72, 27), (1, 24, 75, 28), (2, 29, 78, 35), (3, 32, 81, 36), (4, 52, 84, 40), (5, 41, 87, 44), (6, 45, 90, 48), (7, 51, 93, 53), (8, 26, 73, 56), (9, 59, 86, 55), (10, 54, 95, 63), (11, 60, 77, 25), (12, 31, 76, 61), (13, 62, 94, 50), (14, 49, 92, 65), (15, 64, 79, 30), (16, 34, 80, 67), (17, 66, 91, 46), (18, 47, 89, 69), (19, 68, 83, 33), (20, 43, 85, 58), (21, 57, 74, 38), (22, 39, 82, 71), (23, 70, 88, 42)])
me_cube_005.polygons.foreach_set('use_smooth', [1, 1, 1, 1, 1, 1, 1, 1, 1, 1, 1, 1, 1, 1, 1, 1, 1, 1, 1, 1, 1, 1, 1, 1, 1, 1, 1, 1, 1, 1, 1, 1, 1, 1, 1, 1, 1, 1, 1, 1, 1, 1, 1, 1, 1, 1, 1, 1, 1, 1, 1, 1, 1, 1, 1, 1, 1, 1, 1, 1, 1, 1, 1, 1, 1, 1, 1, 1, 1, 1, 1, 1, 1, 1, 0, 0, 0, 0, 0, 0, 0, 0, 0, 0, 0, 0, 0, 0, 0, 0, 0, 0, 0, 0, 0, 0, 0, 0])
me_cube_005.materials.append(mat_metal)
me_cube_005.use_remesh_preserve_volume = False
me_cube_005.use_remesh_preserve_attributes = False
me_cube_005.use_mirror_vertex_groups = False
me_cube_005.update()
me_cube_004 = bpy.data.meshes.new('Cube.004')
me_cube_004.from_pydata([(1.655, 0.2946, -0.04957), (1.655, -0.2946, -0.04957), (-1.655, -0.2946, -0.04957), (-1.655, 0.2946, -0.04957), (1.655, 0.2946, 0.04957), (-1.655, 0.2946, 0.04957), (-1.655, -0.2946, 0.04957), (1.655, -0.2946, 0.04957), (1.667, 0.2946, -0.03754), (1.667, 0.2946, 0.03754), (1.667, -0.2946, 0.03754), (1.667, -0.2946, -0.03754), (1.655, -0.3066, -0.03754), (1.655, -0.3066, 0.03754), (-1.655, -0.3066, 0.03754), (-1.655, -0.3066, -0.03754), (-1.667, -0.2946, -0.03754), (-1.667, -0.2946, 0.03754), (-1.667, 0.2946, 0.03754), (-1.667, 0.2946, -0.03754), (1.655, 0.3066, 0.03754), (1.655, 0.3066, -0.03754), (-1.655, 0.3066, -0.03754), (-1.655, 0.3066, 0.03754), (1.66, -0.2946, -0.04745), (1.665, -0.2946, -0.04267), (1.665, 0.2946, -0.04267), (1.66, 0.2946, -0.04745), (-1.655, -0.2997, -0.04745), (-1.655, -0.3045, -0.04267), (1.655, -0.3045, -0.04267), (1.655, -0.2997, -0.04745), (-1.66, 0.2946, -0.04745), (-1.66, -0.2946, -0.04745), (-1.665, -0.2946, -0.04267), (-1.665, 0.2946, -0.04267), (-1.655, 0.2997, -0.04745), (-1.655, 0.3045, -0.04267), (1.655, 0.3045, -0.04267), (1.655, 0.2997, -0.04745), (1.655, 0.2997, 0.04745), (-1.655, 0.2997, 0.04745), (-1.655, 0.3045, 0.04267), (1.655, 0.3045, 0.04267), (-1.66, -0.2946, 0.04745), (-1.66, 0.2946, 0.04745), (-1.665, 0.2946, 0.04267), (-1.665, -0.2946, 0.04267), (-1.655, -0.2997, 0.04745), (-1.655, -0.3045, 0.04267), (1.655, -0.3045, 0.04267), (1.655, -0.2997, 0.04745), (1.66, 0.2946, 0.04745), (1.665, 0.2946, 0.04267), (1.665, -0.2946, 0.04267), (1.66, -0.2946, 0.04745), (1.665, 0.2997, 0.03754), (1.66, 0.3045, 0.03754), (1.66, 0.3045, -0.03754), (1.665, 0.2997, -0.03754), (1.665, -0.2997, 0.03754), (1.66, -0.3045, 0.03754), (1.66, -0.3045, -0.03754), (1.665, -0.2997, -0.03754), (-1.66, -0.3045, -0.03754), (-1.665, -0.2997, -0.03754), (-1.665, -0.2997, 0.03754), (-1.66, -0.3045, 0.03754), (-1.665, 0.2997, 0.03754), (-1.665, 0.2997, -0.03754), (-1.66, 0.3045, -0.03754), (-1.66, 0.3045, 0.03754), (1.661, 0.3, -0.04466), (1.662, 0.3, -0.043), (1.661, 0.3017, -0.043), (1.661, -0.3, -0.04466), (1.661, -0.3017, -0.043), (1.662, -0.3, -0.043), (-1.661, -0.3, -0.04466), (-1.661, -0.3017, -0.043), (-1.662, -0.3, -0.043), (-1.661, 0.3, -0.04466), (-1.661, 0.3017, -0.043), (-1.662, 0.3, -0.043), (1.661, 0.3, 0.04466), (1.661, 0.3017, 0.043), (1.662, 0.3, 0.043), (-1.661, 0.3, 0.04466), (-1.661, 0.3017, 0.043), (-1.662, 0.3, 0.043), (-1.661, -0.3, 0.04466), (-1.662, -0.3, 0.043), (-1.661, -0.3017, 0.043), (1.661, -0.3, 0.04466), (1.661, -0.3017, 0.043), (1.662, -0.3, 0.043)], [], [(0, 1, 2, 3), (4, 5, 6, 7), (8, 9, 10, 11), (12, 13, 14, 15), (16, 17, 18, 19), (20, 21, 22, 23), (24, 27, 26, 25), (28, 31, 30, 29), (32, 33, 34, 35), (36, 37, 38, 39), (40, 43, 42, 41), (44, 45, 46, 47), (48, 49, 50, 51), (52, 55, 54, 53), (56, 59, 58, 57), (60, 61, 62, 63), (64, 67, 66, 65), (68, 71, 70, 69), (72, 74, 73), (75, 77, 76), (78, 79, 80), (81, 83, 82), (84, 86, 85), (87, 88, 89), (90, 91, 92), (93, 94, 95), (0, 27, 24, 1), (2, 1, 31, 28), (2, 33, 32, 3), (0, 3, 36, 39), (5, 4, 40, 41), (6, 5, 45, 44), (6, 48, 51, 7), (7, 55, 52, 4), (9, 8, 59, 56), (9, 53, 54, 10), (11, 10, 60, 63), (11, 25, 26, 8), (12, 62, 61, 13), (14, 13, 50, 49), (15, 14, 67, 64), (15, 29, 30, 12), (17, 16, 65, 66), (18, 17, 47, 46), (18, 68, 69, 19), (16, 19, 35, 34), (20, 57, 58, 21), (21, 38, 37, 22), (23, 22, 70, 71), (20, 23, 42, 43), (25, 77, 75, 24), (27, 72, 73, 26), (29, 79, 78, 28), (31, 75, 76, 30), (34, 33, 78, 80), (32, 35, 83, 81), (36, 81, 82, 37), (38, 74, 72, 39), (41, 42, 88, 87), (40, 84, 85, 43), (45, 87, 89, 46), (44, 47, 91, 90), (48, 90, 92, 49), (50, 94, 93, 51), (52, 53, 86, 84), (54, 55, 93, 95), (56, 57, 85, 86), (58, 59, 73, 74), (60, 95, 94, 61), (62, 76, 77, 63), (64, 65, 80, 79), (66, 67, 92, 91), (69, 70, 82, 83), (68, 89, 88, 71), (0, 39, 72, 27), (1, 24, 75, 31), (2, 28, 78, 33), (3, 32, 81, 36), (4, 52, 84, 40), (5, 41, 87, 45), (6, 44, 90, 48), (7, 51, 93, 55), (8, 26, 73, 59), (9, 56, 86, 53), (10, 54, 95, 60), (11, 63, 77, 25), (12, 30, 76, 62), (13, 61, 94, 50), (14, 49, 92, 67), (15, 64, 79, 29), (16, 34, 80, 65), (17, 66, 91, 47), (18, 46, 89, 68), (19, 69, 83, 35), (20, 43, 85, 57), (21, 58, 74, 38), (22, 37, 82, 70), (23, 71, 88, 42)])
me_cube_004.polygons.foreach_set('use_smooth', [1, 1, 1, 1, 1, 1, 1, 1, 1, 1, 1, 1, 1, 1, 1, 1, 1, 1, 1, 1, 1, 1, 1, 1, 1, 1, 1, 1, 1, 1, 1, 1, 1, 1, 1, 1, 1, 1, 1, 1, 1, 1, 1, 1, 1, 1, 1, 1, 1, 1, 1, 1, 1, 1, 1, 1, 1, 1, 1, 1, 1, 1, 1, 1, 1, 1, 1, 1, 1, 1, 1, 1, 1, 1, 0, 0, 0, 0, 0, 0, 0, 0, 0, 0, 0, 0, 0, 0, 0, 0, 0, 0, 0, 0, 0, 0, 0, 0])
me_cube_004.materials.append(mat_metal)
me_cube_004.use_remesh_preserve_volume = False
me_cube_004.use_remesh_preserve_attributes = False
me_cube_004.use_mirror_vertex_groups = False
me_cube_004.update()
me_cube_003 = bpy.data.meshes.new('Cube.003')
me_cube_003.from_pydata([(1.651, 0.2901, -0.04957), (1.651, -0.2901, -0.04957), (-1.651, -0.2901, -0.04957), (-1.651, 0.2901, -0.04957), (1.651, 0.2901, 0.04957), (-1.651, 0.2901, 0.04957), (-1.651, -0.2901, 0.04957), (1.651, -0.2901, 0.04957), (1.667, 0.2901, -0.03306), (1.667, 0.2901, 0.03306), (1.667, -0.2901, 0.03306), (1.667, -0.2901, -0.03306), (1.651, -0.3066, -0.03306), (1.651, -0.3066, 0.03306), (-1.651, -0.3066, 0.03306), (-1.651, -0.3066, -0.03306), (-1.667, -0.2901, -0.03306), (-1.667, -0.2901, 0.03306), (-1.667, 0.2901, 0.03306), (-1.667, 0.2901, -0.03306), (1.651, 0.3066, 0.03306), (1.651, 0.3066, -0.03306), (-1.651, 0.3066, -0.03306), (-1.651, 0.3066, 0.03306), (1.658, -0.2901, -0.04665), (1.658, 0.2901, -0.04665), (1.664, 0.2901, -0.04011), (1.664, -0.2901, -0.04011), (-1.651, -0.2971, -0.04665), (-1.651, -0.3037, -0.04011), (1.651, -0.3037, -0.04011), (1.651, -0.2971, -0.04665), (-1.658, 0.2901, -0.04665), (-1.664, 0.2901, -0.04011), (-1.664, -0.2901, -0.04011), (-1.658, -0.2901, -0.04665), (-1.651, 0.2971, -0.04665), (1.651, 0.2971, -0.04665), (1.651, 0.3037, -0.04011), (-1.651, 0.3037, -0.04011), (-1.651, 0.2971, 0.04665), (-1.651, 0.3037, 0.04011), (1.651, 0.3037, 0.04011), (1.651, 0.2971, 0.04665), (-1.658, -0.2901, 0.04665), (-1.658, 0.2901, 0.04665), (-1.664, 0.2901, 0.04011), (-1.664, -0.2901, 0.04011), (-1.651, -0.2971, 0.04665), (-1.651, -0.3037, 0.04011), (1.651, -0.3037, 0.04011), (1.651, -0.2971, 0.04665), (1.658, -0.2901, 0.04665), (1.658, 0.2901, 0.04665), (1.664, 0.2901, 0.04011), (1.664, -0.2901, 0.04011), (1.664, 0.2971, -0.03306), (1.658, 0.3037, -0.03306), (1.658, 0.3037, 0.03306), (1.664, 0.2971, 0.03306), (1.664, -0.2971, 0.03306), (1.664, -0.2971, -0.03306), (1.658, -0.3037, -0.03306), (1.658, -0.3037, 0.03306), (-1.658, -0.3037, -0.03306), (-1.664, -0.2971, -0.03306), (-1.664, -0.2971, 0.03306), (-1.658, -0.3037, 0.03306), (-1.664, 0.2971, -0.03306), (-1.664, 0.2971, 0.03306), (-1.658, 0.3037, 0.03306), (-1.658, 0.3037, -0.03306), (1.658, 0.2976, -0.04283), (1.66, 0.2976, -0.04056), (1.658, 0.2999, -0.04056), (1.658, -0.2976, -0.04283), (1.658, -0.2999, -0.04056), (1.66, -0.2976, -0.04056), (-1.658, -0.2976, -0.04283), (-1.658, -0.2999, -0.04056), (-1.66, -0.2976, -0.04056), (-1.658, 0.2976, -0.04283), (-1.658, 0.2999, -0.04056), (-1.66, 0.2976, -0.04056), (1.658, 0.2976, 0.04283), (1.658, 0.2999, 0.04056), (1.66, 0.2976, 0.04056), (-1.658, 0.2976, 0.04283), (-1.658, 0.2999, 0.04056), (-1.66, 0.2976, 0.04056), (-1.658, -0.2976, 0.04283), (-1.66, -0.2976, 0.04056), (-1.658, -0.2999, 0.04056), (1.658, -0.2976, 0.04283), (1.658, -0.2999, 0.04056), (1.66, -0.2976, 0.04056)], [], [(0, 1, 2, 3), (4, 5, 6, 7), (8, 9, 10, 11), (12, 13, 14, 15), (16, 17, 18, 19), (20, 21, 22, 23), (24, 25, 26, 27), (28, 31, 30, 29), (32, 35, 34, 33), (36, 39, 38, 37), (40, 43, 42, 41), (44, 45, 46, 47), (48, 49, 50, 51), (52, 55, 54, 53), (56, 57, 58, 59), (60, 63, 62, 61), (64, 67, 66, 65), (68, 69, 70, 71), (72, 74, 73), (75, 77, 76), (78, 79, 80), (81, 83, 82), (84, 86, 85), (87, 88, 89), (90, 91, 92), (93, 94, 95), (1, 0, 25, 24), (1, 31, 28, 2), (3, 2, 35, 32), (37, 0, 3, 36), (5, 4, 43, 40), (5, 45, 44, 6), (6, 48, 51, 7), (4, 7, 52, 53), (8, 56, 59, 9), (9, 54, 55, 10), (11, 10, 60, 61), (8, 11, 27, 26), (12, 62, 63, 13), (14, 13, 50, 49), (14, 67, 64, 15), (15, 29, 30, 12), (17, 16, 65, 66), (17, 47, 46, 18), (18, 69, 68, 19), (16, 19, 33, 34), (20, 58, 57, 21), (21, 38, 39, 22), (22, 71, 70, 23), (20, 23, 41, 42), (25, 72, 73, 26), (27, 77, 75, 24), (28, 29, 79, 78), (30, 31, 75, 76), (33, 83, 81, 32), (35, 78, 80, 34), (37, 38, 74, 72), (36, 81, 82, 39), (40, 41, 88, 87), (42, 43, 84, 85), (45, 87, 89, 46), (44, 47, 91, 90), (48, 90, 92, 49), (50, 94, 93, 51), (53, 54, 86, 84), (52, 93, 95, 55), (56, 73, 74, 57), (58, 85, 86, 59), (61, 62, 76, 77), (60, 95, 94, 63), (64, 65, 80, 79), (66, 67, 92, 91), (69, 89, 88, 70), (68, 71, 82, 83), (0, 37, 72, 25), (1, 24, 75, 31), (2, 28, 78, 35), (3, 32, 81, 36), (4, 53, 84, 43), (5, 40, 87, 45), (6, 44, 90, 48), (7, 51, 93, 52), (8, 26, 73, 56), (9, 59, 86, 54), (10, 55, 95, 60), (11, 61, 77, 27), (12, 30, 76, 62), (13, 63, 94, 50), (14, 49, 92, 67), (15, 64, 79, 29), (16, 34, 80, 65), (17, 66, 91, 47), (18, 46, 89, 69), (19, 68, 83, 33), (20, 42, 85, 58), (21, 57, 74, 38), (22, 39, 82, 71), (23, 70, 88, 41)])
me_cube_003.polygons.foreach_set('use_smooth', [1, 1, 1, 1, 1, 1, 1, 1, 1, 1, 1, 1, 1, 1, 1, 1, 1, 1, 1, 1, 1, 1, 1, 1, 1, 1, 1, 1, 1, 1, 1, 1, 1, 1, 1, 1, 1, 1, 1, 1, 1, 1, 1, 1, 1, 1, 1, 1, 1, 1, 1, 1, 1, 1, 1, 1, 1, 1, 1, 1, 1, 1, 1, 1, 1, 1, 1, 1, 1, 1, 1, 1, 1, 1, 0, 0, 0, 0, 0, 0, 0, 0, 0, 0, 0, 0, 0, 0, 0, 0, 0, 0, 0, 0, 0, 0, 0, 0])
me_cube_003.materials.append(mat_metal)
me_cube_003.use_remesh_preserve_volume = False
me_cube_003.use_remesh_preserve_attributes = False
me_cube_003.use_mirror_vertex_groups = False
me_cube_003.update()
me_cube_002 = bpy.data.meshes.new('Cube.002')
me_cube_002.from_pydata([(1.648, 0.2878, -0.04957), (1.648, -0.2878, -0.04957), (-1.648, -0.2878, -0.04957), (-1.648, 0.2878, -0.04957), (1.648, 0.2878, 0.04957), (-1.648, 0.2878, 0.04957), (-1.648, -0.2878, 0.04957), (1.648, -0.2878, 0.04957), (1.667, 0.2878, -0.03075), (1.667, 0.2878, 0.03075), (1.667, -0.2878, 0.03075), (1.667, -0.2878, -0.03075), (1.648, -0.3066, -0.03075), (1.648, -0.3066, 0.03075), (-1.648, -0.3066, 0.03075), (-1.648, -0.3066, -0.03075), (-1.667, -0.2878, -0.03075), (-1.667, -0.2878, 0.03075), (-1.667, 0.2878, 0.03075), (-1.667, 0.2878, -0.03075), (1.648, 0.3066, 0.03075), (1.648, 0.3066, -0.03075), (-1.648, 0.3066, -0.03075), (-1.648, 0.3066, 0.03075), (1.656, 0.2878, -0.04625), (1.664, 0.2878, -0.03878), (1.664, -0.2878, -0.03878), (1.656, -0.2878, -0.04625), (-1.648, -0.2958, -0.04625), (-1.648, -0.3033, -0.03878), (1.648, -0.3033, -0.03878), (1.648, -0.2958, -0.04625), (-1.656, 0.2878, -0.04625), (-1.664, 0.2878, -0.03878), (-1.664, -0.2878, -0.03878), (-1.656, -0.2878, -0.04625), (1.648, 0.2958, -0.04625), (-1.648, 0.2958, -0.04625), (-1.648, 0.3033, -0.03878), (1.648, 0.3033, -0.03878), (-1.648, 0.2958, 0.04625), (1.648, 0.2958, 0.04625), (1.648, 0.3033, 0.03878), (-1.648, 0.3033, 0.03878), (-1.656, 0.2878, 0.04625), (-1.664, 0.2878, 0.03878), (-1.664, -0.2878, 0.03878), (-1.656, -0.2878, 0.04625), (-1.648, -0.2958, 0.04625), (1.648, -0.2958, 0.04625), (1.648, -0.3033, 0.03878), (-1.648, -0.3033, 0.03878), (1.656, 0.2878, 0.04625), (1.664, 0.2878, 0.03878), (1.664, -0.2878, 0.03878), (1.656, -0.2878, 0.04625), (1.664, 0.2958, -0.03075), (1.664, 0.2958, 0.03075), (1.656, 0.3033, 0.03075), (1.656, 0.3033, -0.03075), (1.664, -0.2958, 0.03075), (1.656, -0.3033, 0.03075), (1.656, -0.3033, -0.03075), (1.664, -0.2958, -0.03075), (-1.656, -0.3033, 0.03075), (-1.664, -0.2958, 0.03075), (-1.664, -0.2958, -0.03075), (-1.656, -0.3033, -0.03075), (-1.664, 0.2958, -0.03075), (-1.656, 0.3033, -0.03075), (-1.656, 0.3033, 0.03075), (-1.664, 0.2958, 0.03075), (1.657, 0.2963, -0.04189), (1.66, 0.2963, -0.0393), (1.657, 0.2989, -0.0393), (1.657, -0.2963, -0.04189), (1.657, -0.2989, -0.0393), (1.66, -0.2963, -0.0393), (-1.657, -0.2963, -0.04189), (-1.657, -0.2989, -0.0393), (-1.66, -0.2963, -0.0393), (-1.657, 0.2963, -0.04189), (-1.657, 0.2989, -0.0393), (-1.66, 0.2963, -0.0393), (1.657, 0.2963, 0.04189), (1.657, 0.2989, 0.0393), (1.66, 0.2963, 0.0393), (-1.657, 0.2963, 0.04189), (-1.657, 0.2989, 0.0393), (-1.66, 0.2963, 0.0393), (-1.657, -0.2963, 0.04189), (-1.66, -0.2963, 0.0393), (-1.657, -0.2989, 0.0393), (1.657, -0.2963, 0.04189), (1.657, -0.2989, 0.0393), (1.66, -0.2963, 0.0393)], [], [(0, 1, 2, 3), (4, 5, 6, 7), (8, 9, 10, 11), (12, 13, 14, 15), (16, 17, 18, 19), (20, 21, 22, 23), (24, 25, 26, 27), (28, 31, 30, 29), (32, 35, 34, 33), (36, 37, 38, 39), (40, 41, 42, 43), (44, 45, 46, 47), (48, 51, 50, 49), (52, 55, 54, 53), (56, 59, 58, 57), (60, 61, 62, 63), (64, 65, 66, 67), (68, 71, 70, 69), (72, 74, 73), (75, 77, 76), (78, 79, 80), (81, 83, 82), (84, 86, 85), (87, 88, 89), (90, 91, 92), (93, 94, 95), (0, 24, 27, 1), (2, 1, 31, 28), (2, 35, 32, 3), (36, 0, 3, 37), (4, 41, 40, 5), (6, 5, 44, 47), (6, 48, 49, 7), (4, 7, 55, 52), (9, 8, 56, 57), (10, 9, 53, 54), (10, 60, 63, 11), (11, 26, 25, 8), (13, 12, 62, 61), (13, 50, 51, 14), (15, 14, 64, 67), (15, 29, 30, 12), (16, 66, 65, 17), (18, 17, 46, 45), (19, 18, 71, 68), (19, 33, 34, 16), (21, 20, 58, 59), (22, 21, 39, 38), (22, 69, 70, 23), (20, 23, 43, 42), (24, 72, 73, 25), (27, 26, 77, 75), (29, 79, 78, 28), (31, 75, 76, 30), (33, 83, 81, 32), (35, 78, 80, 34), (37, 81, 82, 38), (36, 39, 74, 72), (41, 84, 85, 42), (40, 43, 88, 87), (44, 87, 89, 45), (46, 91, 90, 47), (49, 50, 94, 93), (48, 90, 92, 51), (52, 53, 86, 84), (54, 55, 93, 95), (57, 58, 85, 86), (56, 73, 74, 59), (60, 95, 94, 61), (62, 76, 77, 63), (64, 92, 91, 65), (66, 80, 79, 67), (68, 69, 82, 83), (70, 71, 89, 88), (0, 36, 72, 24), (1, 27, 75, 31), (2, 28, 78, 35), (3, 32, 81, 37), (4, 52, 84, 41), (5, 40, 87, 44), (6, 47, 90, 48), (7, 49, 93, 55), (8, 25, 73, 56), (9, 57, 86, 53), (10, 54, 95, 60), (11, 63, 77, 26), (12, 30, 76, 62), (13, 61, 94, 50), (14, 51, 92, 64), (15, 67, 79, 29), (16, 34, 80, 66), (17, 65, 91, 46), (18, 45, 89, 71), (19, 68, 83, 33), (20, 42, 85, 58), (21, 59, 74, 39), (22, 38, 82, 69), (23, 70, 88, 43)])
me_cube_002.polygons.foreach_set('use_smooth', [1, 1, 1, 1, 1, 1, 1, 1, 1, 1, 1, 1, 1, 1, 1, 1, 1, 1, 1, 1, 1, 1, 1, 1, 1, 1, 1, 1, 1, 1, 1, 1, 1, 1, 1, 1, 1, 1, 1, 1, 1, 1, 1, 1, 1, 1, 1, 1, 1, 1, 1, 1, 1, 1, 1, 1, 1, 1, 1, 1, 1, 1, 1, 1, 1, 1, 1, 1, 1, 1, 1, 1, 1, 1, 0, 0, 0, 0, 0, 0, 0, 0, 0, 0, 0, 0, 0, 0, 0, 0, 0, 0, 0, 0, 0, 0, 0, 0])
me_cube_002.materials.append(mat_metal)
me_cube_002.use_remesh_preserve_volume = False
me_cube_002.use_remesh_preserve_attributes = False
me_cube_002.use_mirror_vertex_groups = False
me_cube_002.update()
me_cube_001 = bpy.data.meshes.new('Cube.001')
me_cube_001.from_pydata([(1.655, 0.2946, -0.04957), (1.655, -0.2946, -0.04957), (-1.655, -0.2946, -0.04957), (-1.655, 0.2946, -0.04957), (1.655, 0.2946, 0.04957), (-1.655, 0.2946, 0.04957), (-1.655, -0.2946, 0.04957), (1.655, -0.2946, 0.04957), (1.667, 0.2946, -0.03755), (1.667, 0.2946, 0.03755), (1.667, -0.2946, 0.03755), (1.667, -0.2946, -0.03755), (1.655, -0.3066, -0.03755), (1.655, -0.3066, 0.03755), (-1.655, -0.3066, 0.03755), (-1.655, -0.3066, -0.03755), (-1.667, -0.2946, -0.03755), (-1.667, -0.2946, 0.03755), (-1.667, 0.2946, 0.03755), (-1.667, 0.2946, -0.03755), (1.655, 0.3066, 0.03755), (1.655, 0.3066, -0.03755), (-1.655, 0.3066, -0.03755), (-1.655, 0.3066, 0.03755), (1.66, -0.2946, -0.04745), (1.66, 0.2946, -0.04745), (1.665, 0.2946, -0.04268), (1.665, -0.2946, -0.04268), (1.655, -0.2997, -0.04745), (-1.655, -0.2997, -0.04745), (-1.655, -0.3045, -0.04268), (1.655, -0.3045, -0.04268), (-1.66, -0.2946, -0.04745), (-1.665, -0.2946, -0.04268), (-1.665, 0.2946, -0.04268), (-1.66, 0.2946, -0.04745), (-1.655, 0.2997, -0.04745), (-1.655, 0.3045, -0.04268), (1.655, 0.3045, -0.04268), (1.655, 0.2997, -0.04745), (-1.655, 0.2997, 0.04745), (-1.655, 0.3045, 0.04268), (1.655, 0.3045, 0.04268), (1.655, 0.2997, 0.04745), (-1.66, -0.2946, 0.04745), (-1.66, 0.2946, 0.04745), (-1.665, 0.2946, 0.04268), (-1.665, -0.2946, 0.04268), (1.655, -0.2997, 0.04745), (-1.655, -0.2997, 0.04745), (-1.655, -0.3045, 0.04268), (1.655, -0.3045, 0.04268), (1.66, -0.2946, 0.04745), (1.665, -0.2946, 0.04268), (1.665, 0.2946, 0.04268), (1.66, 0.2946, 0.04745), (1.665, 0.2997, -0.03755), (1.66, 0.3045, -0.03755), (1.66, 0.3045, 0.03755), (1.665, 0.2997, 0.03755), (1.665, -0.2997, 0.03755), (1.665, -0.2997, -0.03755), (1.66, -0.3045, -0.03755), (1.66, -0.3045, 0.03755), (-1.66, -0.3045, 0.03755), (-1.66, -0.3045, -0.03755), (-1.665, -0.2997, -0.03755), (-1.665, -0.2997, 0.03755), (-1.665, 0.2997, 0.03755), (-1.665, 0.2997, -0.03755), (-1.66, 0.3045, -0.03755), (-1.66, 0.3045, 0.03755), (1.661, 0.3, -0.04466), (1.662, 0.3, -0.04301), (1.661, 0.3017, -0.04301), (1.661, -0.3, -0.04466), (1.661, -0.3017, -0.04301), (1.662, -0.3, -0.04301), (-1.661, -0.3, -0.04466), (-1.661, -0.3017, -0.04301), (-1.662, -0.3, -0.04301), (-1.661, 0.3, -0.04466), (-1.661, 0.3017, -0.04301), (-1.662, 0.3, -0.04301), (1.661, 0.3, 0.04466), (1.661, 0.3017, 0.04301), (1.662, 0.3, 0.04301), (-1.661, 0.3, 0.04466), (-1.661, 0.3017, 0.04301), (-1.662, 0.3, 0.04301), (-1.661, -0.3, 0.04466), (-1.662, -0.3, 0.04301), (-1.661, -0.3017, 0.04301), (1.661, -0.3, 0.04466), (1.661, -0.3017, 0.04301), (1.662, -0.3, 0.04301)], [], [(0, 1, 2, 3), (4, 5, 6, 7), (8, 9, 10, 11), (12, 13, 14, 15), (16, 17, 18, 19), (20, 21, 22, 23), (24, 25, 26, 27), (28, 31, 30, 29), (32, 33, 34, 35), (36, 37, 38, 39), (40, 43, 42, 41), (44, 45, 46, 47), (48, 49, 50, 51), (52, 53, 54, 55), (56, 57, 58, 59), (60, 63, 62, 61), (64, 67, 66, 65), (68, 71, 70, 69), (72, 74, 73), (75, 77, 76), (78, 79, 80), (81, 83, 82), (84, 86, 85), (87, 88, 89), (90, 91, 92), (93, 94, 95), (1, 0, 25, 24), (2, 1, 28, 29), (2, 32, 35, 3), (39, 0, 3, 36), (5, 4, 43, 40), (5, 45, 44, 6), (7, 6, 49, 48), (7, 52, 55, 4), (8, 56, 59, 9), (10, 9, 54, 53), (10, 60, 61, 11), (8, 11, 27, 26), (13, 12, 62, 63), (14, 13, 51, 50), (15, 14, 64, 65), (15, 30, 31, 12), (16, 66, 67, 17), (17, 47, 46, 18), (19, 18, 68, 69), (19, 34, 33, 16), (21, 20, 58, 57), (22, 21, 38, 37), (23, 22, 70, 71), (23, 41, 42, 20), (26, 25, 72, 73), (24, 27, 77, 75), (29, 30, 79, 78), (28, 75, 76, 31), (32, 78, 80, 33), (34, 83, 81, 35), (36, 81, 82, 37), (38, 74, 72, 39), (40, 41, 88, 87), (42, 43, 84, 85), (45, 87, 89, 46), (44, 47, 91, 90), (49, 90, 92, 50), (48, 51, 94, 93), (52, 93, 95, 53), (54, 86, 84, 55), (56, 73, 74, 57), (58, 85, 86, 59), (61, 62, 76, 77), (60, 95, 94, 63), (65, 66, 80, 79), (64, 92, 91, 67), (69, 70, 82, 83), (68, 89, 88, 71), (0, 39, 72, 25), (1, 24, 75, 28), (2, 29, 78, 32), (3, 35, 81, 36), (4, 55, 84, 43), (5, 40, 87, 45), (6, 44, 90, 49), (7, 48, 93, 52), (8, 26, 73, 56), (9, 59, 86, 54), (10, 53, 95, 60), (11, 61, 77, 27), (12, 31, 76, 62), (13, 63, 94, 51), (14, 50, 92, 64), (15, 65, 79, 30), (16, 33, 80, 66), (17, 67, 91, 47), (18, 46, 89, 68), (19, 69, 83, 34), (20, 42, 85, 58), (21, 57, 74, 38), (22, 37, 82, 70), (23, 71, 88, 41)])
me_cube_001.polygons.foreach_set('use_smooth', [True] * 98)
me_cube_001.materials.append(mat_metal)
me_cube_001.use_remesh_preserve_volume = False
me_cube_001.use_remesh_preserve_attributes = False
me_cube_001.use_mirror_vertex_groups = False
me_cube_001.update()

# ---- objects
ob_menu_panel = bpy.data.objects.new('menu panel', me_cube)
ob_lamp = bpy.data.objects.new('Lamp', light_spot)
ob_camera = bpy.data.objects.new('Camera', cam_camera)
ob_cube = bpy.data.objects.new('Cube', me_cube_008)
ob_button_slot_2 = bpy.data.objects.new('button.slot.2', me_cube_007)
ob_button_slot = bpy.data.objects.new('button.slot', me_cube_006)
ob_button_load = bpy.data.objects.new('button.load', me_cube_005)
ob_button_save = bpy.data.objects.new('button.save', me_cube_004)
ob_button_options = bpy.data.objects.new('button.options', me_cube_003)
ob_button_quit = bpy.data.objects.new('button.quit', me_cube_002)
ob_button_newgame = bpy.data.objects.new('button.newgame', me_cube_001)

# ---- transforms, parenting, visibility, modifiers, constraints
ob_menu_panel.location = (0.0, 0.0, 0.0)
ob_menu_panel.scale = (2.018, 0.1989, 2.018)
ob_menu_panel.lock_rotations_4d = False
ob_menu_panel.empty_display_type = 'ARROWS'
ob_menu_panel.color = (0.0, 0.0, 0.0, 1.0)
ob_menu_panel.lineart.crease_threshold = 0.0
_m = ob_menu_panel.modifiers.new('Auto Smooth', 'NODES')
_m.node_group = ng_auto_smooth
_gi = [s.identifier for s in ng_auto_smooth.interface.items_tree if s.item_type == 'SOCKET' and s.in_out == 'INPUT']
_m[_gi[1]] = 0.5236  # Angle
ob_lamp.location = (3.856, -2.711, 3.841)
ob_lamp.rotation_euler = (0.3638, -0.8551, 2.117)
ob_lamp.lock_rotations_4d = False
ob_lamp.empty_display_type = 'ARROWS'
ob_lamp.color = (0.0, 0.0, 0.0, 0.0)
ob_lamp.lineart.crease_threshold = 0.0
ob_camera.location = (0.0009065, -6.326, 0.0)
ob_camera.rotation_euler = (1.571, 0.0, 0.0)
ob_camera.lock_rotations_4d = False
ob_camera.empty_display_type = 'ARROWS'
ob_camera.color = (0.0, 0.0, 0.0, 0.0)
ob_camera.display_type = 'WIRE'
ob_camera.lineart.crease_threshold = 0.0
ob_cube.location = (1.072, -0.3999, 1.458)
ob_cube.rotation_euler = (1.571, -0.0, -0.0)
ob_cube.scale = (0.6873, 0.4913, 1.0)
ob_cube.lock_rotations_4d = False
ob_cube.empty_display_type = 'ARROWS'
ob_cube.color = (0.0, 0.0, 0.0, 1.0)
ob_cube.lineart.crease_threshold = 0.0
_m = ob_cube.modifiers.new('Auto Smooth', 'NODES')
_m.node_group = ng_auto_smooth
_gi = [s.identifier for s in ng_auto_smooth.interface.items_tree if s.item_type == 'SOCKET' and s.in_out == 'INPUT']
_m[_gi[1]] = 0.5236  # Angle
ob_button_slot_2.location = (0.0, -0.1823, 1.458)
ob_button_slot_2.rotation_euler = (1.571, 0.0, 0.0)
ob_button_slot_2.lock_rotations_4d = False
ob_button_slot_2.empty_display_type = 'ARROWS'
ob_button_slot_2.color = (0.0, 0.0, 0.0, 1.0)
ob_button_slot_2.lineart.crease_threshold = 0.0
_m = ob_button_slot_2.modifiers.new('Auto Smooth', 'NODES')
_m.node_group = ng_auto_smooth
_gi = [s.identifier for s in ng_auto_smooth.interface.items_tree if s.item_type == 'SOCKET' and s.in_out == 'INPUT']
_m[_gi[1]] = 0.5236  # Angle
ob_button_slot.location = (0.0, -0.1823, 1.458)
ob_button_slot.rotation_euler = (1.571, 0.0, 0.0)
ob_button_slot.lock_rotations_4d = False
ob_button_slot.empty_display_type = 'ARROWS'
ob_button_slot.color = (0.0, 0.0, 0.0, 1.0)
ob_button_slot.lineart.crease_threshold = 0.0
_m = ob_button_slot.modifiers.new('Auto Smooth', 'NODES')
_m.node_group = ng_auto_smooth
_gi = [s.identifier for s in ng_auto_smooth.interface.items_tree if s.item_type == 'SOCKET' and s.in_out == 'INPUT']
_m[_gi[1]] = 0.5236  # Angle
ob_button_load.location = (0.0, -0.1823, 0.7305)
ob_button_load.rotation_euler = (1.571, 0.0, 0.0)
ob_button_load.lock_rotations_4d = False
ob_button_load.empty_display_type = 'ARROWS'
ob_button_load.color = (0.0, 0.0, 0.0, 1.0)
ob_button_load.lineart.crease_threshold = 0.0
ob_button_save.location = (0.0, -0.1823, 0.002733)
ob_button_save.rotation_euler = (1.571, 0.0, 0.0)
ob_button_save.lock_rotations_4d = False
ob_button_save.empty_display_type = 'ARROWS'
ob_button_save.color = (0.0, 0.0, 0.0, 1.0)
ob_button_save.lineart.crease_threshold = 0.0
ob_button_options.location = (0.0, -0.1823, -0.706)
ob_button_options.rotation_euler = (1.571, 0.0, 0.0)
ob_button_options.lock_rotations_4d = False
ob_button_options.empty_display_type = 'ARROWS'
ob_button_options.color = (0.0, 0.0, 0.0, 1.0)
ob_button_options.lineart.crease_threshold = 0.0
ob_button_quit.location = (0.0, -0.1823, -1.415)
ob_button_quit.rotation_euler = (1.571, 0.0, 0.0)
ob_button_quit.lock_rotations_4d = False
ob_button_quit.empty_display_type = 'ARROWS'
ob_button_quit.color = (0.0, 0.0, 0.0, 1.0)
ob_button_quit.lineart.crease_threshold = 0.0
ob_button_newgame.location = (0.0, -0.1823, 1.458)
ob_button_newgame.rotation_euler = (1.571, 0.0, 0.0)
ob_button_newgame.lock_rotations_4d = False
ob_button_newgame.empty_display_type = 'ARROWS'
ob_button_newgame.color = (0.0, 0.0, 0.0, 1.0)
ob_button_newgame.lineart.crease_threshold = 0.0

# ---- collection membership
col_collection_1.objects.link(ob_menu_panel)
col_collection_1.objects.link(ob_lamp)
col_collection_1.objects.link(ob_camera)
col_collection_2.objects.link(ob_cube)
col_collection_2.objects.link(ob_button_slot_2)
col_collection_2.objects.link(ob_button_slot)
col_collection_3.objects.link(ob_button_load)
col_collection_3.objects.link(ob_button_save)
col_collection_3.objects.link(ob_button_options)
col_collection_3.objects.link(ob_button_quit)
col_collection_3.objects.link(ob_button_newgame)

# ---- scene / render settings (as saved in the file)
scene.camera = ob_camera
scene.frame_start = 1; scene.frame_end = 66; scene.frame_set(66)
scene.render.engine = 'BLENDER_EEVEE_NEXT'
scene.render.image_settings.color_mode = 'RGB'
scene.render.image_settings.compression = 90
scene.render.resolution_x = 640
scene.render.resolution_y = 480
scene.render.pixel_aspect_x = 100.0
scene.render.pixel_aspect_y = 100.0
scene.render.fps = 25
scene.render.dither_intensity = 0.0
scene.render.use_compositing = False
scene.render.use_sequencer = False
scene.render.bake_margin = 2
scene.render.bake_bias = 0.0
scene.render.use_stamp_time = False
scene.render.use_stamp_date = False
scene.render.use_stamp_frame = False
scene.render.use_stamp_camera = False
scene.render.use_stamp_scene = False
scene.render.use_stamp_filename = False
scene.render.use_stamp_render_time = False
scene.render.stamp_font_size = 0
scene.cycles.use_denoising = False
scene.cycles.samples = 10
scene.cycles.sampling_pattern = 'TABULATED_SOBOL'
scene.cycles.light_sampling_threshold = 0.0
scene.cycles.use_adaptive_sampling = False
scene.cycles.use_light_tree = False
scene.cycles.blur_glossy = 0.0
scene.cycles.volume_bounces = 1
scene.cycles.pixel_filter_type = 'GAUSSIAN'
scene.cycles.sample_clamp_indirect = 0.0
scene.view_settings.view_transform = 'Raw'
bpy.context.view_layer.update()
